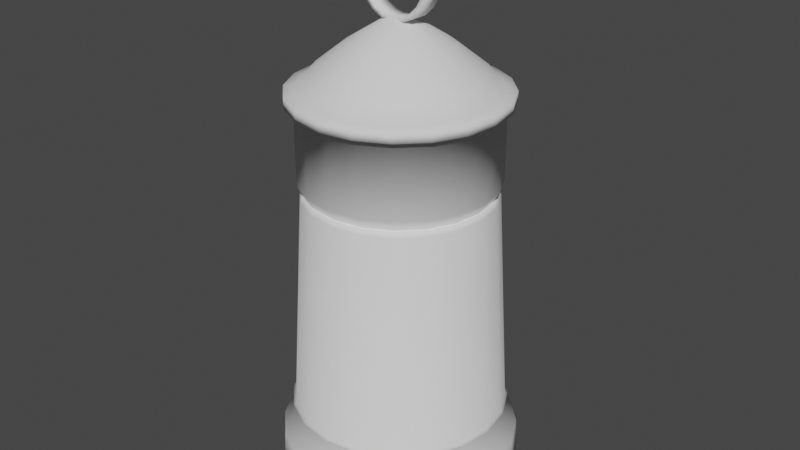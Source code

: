 # Source: Lantern.blend  (saved by Blender 3.2.14; exported with 4.5.12 LTS)
import bpy
from mathutils import Matrix  # noqa: F401  (used for matrix-valued properties, if any)

bpy.ops.wm.read_factory_settings(use_empty=True)
scene = bpy.context.scene
scene.name = 'Scene'

# ---- collections
col_collection = bpy.data.collections.new('Collection'); scene.collection.children.link(col_collection)

# ---- world
world_world = bpy.data.worlds.new('World'); scene.world = world_world
world_world.use_nodes = True; world_world.node_tree.nodes.clear()
_N = world_world.node_tree.nodes; _L = world_world.node_tree.links
n0 = _N.new('ShaderNodeOutputWorld'); n0.name = 'World Output'; n0.location = (300, 300)
n1 = _N.new('ShaderNodeBackground'); n1.name = 'Background'; n1.location = (10, 300)
n1.inputs[0].default_value = (0.05088, 0.05088, 0.05088, 1.0)
_L.new(n1.outputs[0], n0.inputs[0])
n0.is_active_output = True
world_world.color = (0.05088, 0.05088, 0.05088)
world_world.use_sun_shadow = False
world_world.sun_shadow_jitter_overblur = 0.0

# ---- meshes
me_cylinder = bpy.data.meshes.new('Cylinder')
me_cylinder.from_pydata([(0.0, 1.0, -0.25), (-2.4e-10, 0.8727, 0.4258), (0.309, 0.9511, -0.25), (0.2697, 0.83, 0.4258), (0.5878, 0.809, -0.25), (0.513, 0.706, 0.4258), (0.809, 0.5878, -0.25), (0.706, 0.513, 0.4258), (0.9511, 0.309, -0.25), (0.83, 0.2697, 0.4258), (1.0, -4.371e-08, -0.25), (0.8727, -4.235e-08, 0.4258), (0.9511, -0.309, -0.25), (0.83, -0.2697, 0.4258), (0.809, -0.5878, -0.25), (0.706, -0.513, 0.4258), (0.5878, -0.809, -0.25), (0.513, -0.706, 0.4258), (0.309, -0.9511, -0.25), (0.2697, -0.83, 0.4258), (-8.742e-08, -1.0, -0.25), (-7.653e-08, -0.8727, 0.4258), (-0.309, -0.9511, -0.25), (-0.2697, -0.83, 0.4258), (-0.5878, -0.809, -0.25), (-0.513, -0.706, 0.4258), (-0.809, -0.5878, -0.25), (-0.706, -0.513, 0.4258), (-0.9511, -0.309, -0.25), (-0.83, -0.2697, 0.4258), (-1.0, 1.192e-08, -0.25), (-0.8727, 6.203e-09, 0.4258), (-0.9511, 0.309, -0.25), (-0.83, 0.2697, 0.4258), (-0.809, 0.5878, -0.25), (-0.706, 0.513, 0.4258), (-0.5878, 0.809, -0.25), (-0.513, 0.706, 0.4258), (-0.309, 0.9511, -0.25), (-0.2697, 0.83, 0.4258), (-1.062e-09, 0.9828, 0.175), (0.3037, 0.9347, 0.175), (0.5777, 0.7951, 0.175), (0.7951, 0.5777, 0.175), (0.9347, 0.3037, 0.175), (0.9828, -4.38e-08, 0.175), (0.9347, -0.3037, 0.175), (0.7951, -0.5777, 0.175), (0.5777, -0.7951, 0.175), (0.3037, -0.9347, 0.175), (-8.698e-08, -0.9828, 0.175), (-0.3037, -0.9347, 0.175), (-0.5777, -0.7951, 0.175), (-0.7951, -0.5777, 0.175), (-0.9347, -0.3037, 0.175), (-0.9828, 1.088e-08, 0.175), (-0.9347, 0.3037, 0.175), (-0.7951, 0.5777, 0.175), (-0.5777, 0.7951, 0.175), (-0.3037, 0.9347, 0.175), (0.2273, 0.6995, 2.322), (1.737e-08, 0.7355, 2.322), (0.4323, 0.5951, 2.322), (0.5951, 0.4323, 2.322), (0.6995, 0.2273, 2.322), (0.7355, -3.71e-08, 2.322), (0.6995, -0.2273, 2.322), (0.5951, -0.4323, 2.322), (0.4323, -0.5951, 2.322), (0.2273, -0.6995, 2.322), (-4.693e-08, -0.7355, 2.322), (-0.2273, -0.6995, 2.322), (-0.4323, -0.5951, 2.322), (-0.5951, -0.4323, 2.322), (-0.6995, -0.2273, 2.322), (-0.7355, 3.823e-09, 2.322), (-0.6995, 0.2273, 2.322), (-0.5951, 0.4323, 2.322), (-0.4323, 0.5951, 2.322), (-0.2273, 0.6995, 2.322), (0.2443, 0.752, 2.413), (1.839e-08, 0.7907, 2.413), (0.4648, 0.6397, 2.413), (0.6397, 0.4648, 2.413), (0.752, 0.2443, 2.413), (0.7907, -4.033e-08, 2.413), (0.752, -0.2443, 2.413), (0.6397, -0.4648, 2.413), (0.4648, -0.6397, 2.413), (0.2443, -0.752, 2.413), (-5.073e-08, -0.7907, 2.413), (-0.2443, -0.752, 2.413), (-0.4648, -0.6397, 2.413), (-0.6397, -0.4648, 2.413), (-0.752, -0.2443, 2.413), (-0.7907, 3.662e-09, 2.413), (-0.752, 0.2443, 2.413), (-0.6397, 0.4648, 2.413), (-0.4648, 0.6397, 2.413), (-0.2443, 0.752, 2.413), (0.2443, 0.752, 3.034), (6.632e-08, 0.7907, 3.034), (0.4648, 0.6397, 3.034), (0.6397, 0.4648, 3.034), (0.752, 0.2443, 3.034), (0.7907, -4.033e-08, 3.034), (0.752, -0.2443, 3.034), (0.6397, -0.4648, 3.034), (0.4648, -0.6397, 3.034), (0.2443, -0.752, 3.034), (-2.807e-09, -0.7907, 3.034), (-0.2443, -0.752, 3.034), (-0.4648, -0.6397, 3.034), (-0.6397, -0.4648, 3.034), (-0.752, -0.2443, 3.034), (-0.7907, 3.662e-09, 3.034), (-0.752, 0.2443, 3.034), (-0.6397, 0.4648, 3.034), (-0.4648, 0.6397, 3.034), (-0.2443, 0.752, 3.034), (0.2661, 0.8189, 3.034), (6.566e-08, 0.861, 3.034), (0.5061, 0.6966, 3.034), (0.6966, 0.5061, 3.034), (0.8189, 0.2661, 3.034), (0.861, -4.55e-08, 3.034), (0.8189, -0.2661, 3.034), (0.6966, -0.5061, 3.034), (0.5061, -0.6966, 3.034), (0.2661, -0.8189, 3.034), (-9.613e-09, -0.861, 3.034), (-0.2661, -0.8189, 3.034), (-0.5061, -0.6966, 3.034), (-0.6966, -0.5061, 3.034), (-0.8189, -0.2661, 3.034), (-0.861, 2.398e-09, 3.034), (-0.8189, 0.2661, 3.034), (-0.6966, 0.5061, 3.034), (-0.5061, 0.6966, 3.034), (-0.2661, 0.8189, 3.034), (0.2428, 0.7473, 3.118), (3.509e-08, 0.7858, 3.118), (0.4619, 0.6357, 3.118), (0.6357, 0.4619, 3.118), (0.7473, 0.2428, 3.118), (0.7858, -3.642e-08, 3.118), (0.7473, -0.2428, 3.118), (0.6357, -0.4619, 3.118), (0.4619, -0.6357, 3.118), (0.2428, -0.7473, 3.118), (-4.699e-08, -0.7858, 3.118), (-0.2428, -0.7473, 3.118), (-0.4619, -0.6357, 3.118), (-0.6357, -0.4619, 3.118), (-0.7473, -0.2428, 3.118), (-0.7858, 1.263e-09, 3.118), (-0.7473, 0.2428, 3.118), (-0.6357, 0.4619, 3.118), (-0.4619, 0.6357, 3.118), (-0.2428, 0.7473, 3.118), (0.2661, 0.8189, 3.118), (3.509e-08, 0.861, 3.118), (0.5061, 0.6966, 3.118), (0.6966, 0.5061, 3.118), (0.8189, 0.2661, 3.118), (0.861, -4.55e-08, 3.118), (0.8189, -0.2661, 3.118), (0.6966, -0.5061, 3.118), (0.5061, -0.6966, 3.118), (0.2661, -0.8189, 3.118), (-4.018e-08, -0.861, 3.118), (-0.2661, -0.8189, 3.118), (-0.5061, -0.6966, 3.118), (-0.6966, -0.5061, 3.118), (-0.8189, -0.2661, 3.118), (-0.861, 2.398e-09, 3.118), (-0.8189, 0.2661, 3.118), (-0.6966, 0.5061, 3.118), (-0.5061, 0.6966, 3.118), (-0.2661, 0.8189, 3.118), (0.0264, 0.08124, 3.661), (-1.963e-07, 0.08542, 3.661), (0.05021, 0.06911, 3.661), (0.06911, 0.05021, 3.661), (0.08124, 0.0264, 3.661), (0.08542, -1.724e-08, 3.661), (0.08124, -0.0264, 3.661), (0.06911, -0.05021, 3.661), (0.05021, -0.06911, 3.661), (0.0264, -0.08124, 3.661), (-2.052e-07, -0.08542, 3.661), (-0.0264, -0.08124, 3.661), (-0.05021, -0.06911, 3.661), (-0.06911, -0.05021, 3.661), (-0.08124, -0.0264, 3.661), (-0.08542, -1.314e-08, 3.661), (-0.08124, 0.0264, 3.661), (-0.06911, 0.05021, 3.661), (-0.05021, 0.06911, 3.661), (-0.0264, 0.08124, 3.661), (0.0264, 0.08124, 3.661), (-1.963e-07, 0.08542, 3.661), (0.05021, 0.06911, 3.661), (0.06911, 0.05021, 3.661), (0.08124, 0.0264, 3.661), (0.08542, -1.724e-08, 3.661), (0.08124, -0.0264, 3.661), (0.06911, -0.05021, 3.661), (0.05021, -0.06911, 3.661), (0.0264, -0.08124, 3.661), (-2.052e-07, -0.08542, 3.661), (-0.0264, -0.08124, 3.661), (-0.05021, -0.06911, 3.661), (-0.06911, -0.05021, 3.661), (-0.08124, -0.0264, 3.661), (-0.08542, -1.314e-08, 3.661), (-0.08124, 0.0264, 3.661), (-0.06911, 0.05021, 3.661), (-0.05021, 0.06911, 3.661), (-0.0264, 0.08124, 3.661), (0.2079, 0.6397, 3.245), (-1.627e-08, 0.6727, 3.245), (0.3954, 0.5442, 3.245), (0.5442, 0.3954, 3.245), (0.6397, 0.2079, 3.245), (0.6727, -3.357e-08, 3.245), (0.6397, -0.2079, 3.245), (0.5442, -0.3954, 3.245), (0.3954, -0.5442, 3.245), (0.2079, -0.6397, 3.245), (-8.654e-08, -0.6727, 3.245), (-0.2079, -0.6397, 3.245), (-0.3954, -0.5442, 3.245), (-0.5442, -0.3954, 3.245), (-0.6397, -0.2079, 3.245), (-0.6727, -1.306e-09, 3.245), (-0.6397, 0.2079, 3.245), (-0.5442, 0.3954, 3.245), (-0.3954, 0.5442, 3.245), (-0.2079, 0.6397, 3.245), (0.1272, 0.3916, 3.453), (-1.047e-07, 0.4118, 3.453), (0.242, 0.3331, 3.453), (0.3331, 0.242, 3.453), (0.3916, 0.1272, 3.453), (0.4118, -2.708e-08, 3.453), (0.3916, -0.1272, 3.453), (0.3331, -0.242, 3.453), (0.242, -0.3331, 3.453), (0.1272, -0.3916, 3.453), (-1.477e-07, -0.4118, 3.453), (-0.1272, -0.3916, 3.453), (-0.242, -0.3331, 3.453), (-0.3331, -0.242, 3.453), (-0.3916, -0.1272, 3.453), (-0.4118, -7.334e-09, 3.453), (-0.3916, 0.1272, 3.453), (-0.3331, 0.242, 3.453), (-0.242, 0.3331, 3.453), (-0.1272, 0.3916, 3.453), (0.2273, 0.6995, 2.322), (1.737e-08, 0.7355, 2.322), (0.4323, 0.5951, 2.322), (0.5951, 0.4323, 2.322), (0.6995, 0.2273, 2.322), (0.7355, -3.71e-08, 2.322), (0.6995, -0.2273, 2.322), (0.5951, -0.4323, 2.322), (0.4323, -0.5951, 2.322), (0.2273, -0.6995, 2.322), (-4.693e-08, -0.7355, 2.322), (-0.2273, -0.6995, 2.322), (-0.4323, -0.5951, 2.322), (-0.5951, -0.4323, 2.322), (-0.6995, -0.2273, 2.322), (-0.7355, 3.823e-09, 2.322), (-0.6995, 0.2273, 2.322), (-0.5951, 0.4323, 2.322), (-0.4323, 0.5951, 2.322), (-0.2273, 0.6995, 2.322), (0.2273, 0.6995, 2.243), (2.843e-09, 0.7355, 2.243), (0.4323, 0.5951, 2.243), (0.5951, 0.4323, 2.243), (0.6995, 0.2273, 2.243), (0.7355, -3.71e-08, 2.243), (0.6995, -0.2273, 2.243), (0.5951, -0.4323, 2.243), (0.4323, -0.5951, 2.243), (0.2273, -0.6995, 2.243), (-6.146e-08, -0.7355, 2.243), (-0.2273, -0.6995, 2.243), (-0.4323, -0.5951, 2.243), (-0.5951, -0.4323, 2.243), (-0.6995, -0.2273, 2.243), (-0.7355, 3.823e-09, 2.243), (-0.6995, 0.2273, 2.243), (-0.5951, 0.4323, 2.243), (-0.4323, 0.5951, 2.243), (-0.2273, 0.6995, 2.243), (-0.7579, 4.03e-09, 2.283), (-0.7208, -0.2342, 2.283), (0.4455, -0.6132, 2.283), (0.6132, -0.4455, 2.283), (0.2342, 0.7208, 2.283), (1.032e-08, 0.7579, 2.283), (-0.7208, 0.2342, 2.283), (0.2342, -0.7208, 2.283), (0.4455, 0.6132, 2.283), (-0.6132, 0.4455, 2.283), (-5.594e-08, -0.7579, 2.283), (0.6132, 0.4455, 2.283), (-0.4455, 0.6132, 2.283), (-0.2342, -0.7208, 2.283), (0.7208, 0.2342, 2.283), (-0.2342, 0.7208, 2.283), (-0.4455, -0.6132, 2.283), (0.7579, -3.814e-08, 2.283), (-0.6132, -0.4455, 2.283), (0.7208, -0.2342, 2.283), (0.2697, 0.83, 0.4643), (2.474e-10, 0.8727, 0.4643), (0.513, 0.706, 0.4643), (0.706, 0.513, 0.4643), (0.83, 0.2697, 0.4643), (0.8727, -4.235e-08, 0.4643), (0.83, -0.2697, 0.4643), (0.706, -0.513, 0.4643), (0.513, -0.706, 0.4643), (0.2697, -0.83, 0.4643), (-7.605e-08, -0.8727, 0.4643), (-0.2697, -0.83, 0.4643), (-0.513, -0.706, 0.4643), (-0.706, -0.513, 0.4643), (-0.83, -0.2697, 0.4643), (-0.8727, 6.203e-09, 0.4643), (-0.83, 0.2697, 0.4643), (-0.706, 0.513, 0.4643), (-0.513, 0.706, 0.4643), (-0.2697, 0.83, 0.4643), (0.8871, -4.315e-08, 0.445), (0.8436, -0.2741, 0.445), (-7.725e-08, -0.8871, 0.445), (-0.2741, -0.8436, 0.445), (-0.8871, 6.207e-09, 0.445), (-0.8436, 0.2741, 0.445), (0.7176, 0.5214, 0.445), (0.8436, 0.2741, 0.445), (0.5214, -0.7176, 0.445), (0.2741, -0.8436, 0.445), (-0.7176, -0.5214, 0.445), (-0.8436, -0.2741, 0.445), (-0.5214, 0.7176, 0.445), (-0.2741, 0.8436, 0.445), (0.2741, 0.8436, 0.445), (0.5214, 0.7176, 0.445), (0.7176, -0.5214, 0.445), (-0.5214, -0.7176, 0.445), (-0.7176, 0.5214, 0.445), (2.977e-10, 0.8871, 0.445)], [], [(40, 1, 3, 41), (41, 3, 5, 42), (42, 5, 7, 43), (43, 7, 9, 44), (44, 9, 11, 45), (45, 11, 13, 46), (46, 13, 15, 47), (47, 15, 17, 48), (48, 17, 19, 49), (49, 19, 21, 50), (50, 21, 23, 51), (51, 23, 25, 52), (52, 25, 27, 53), (53, 27, 29, 54), (54, 29, 31, 55), (55, 31, 33, 56), (56, 33, 35, 57), (57, 35, 37, 58), (58, 37, 39, 59), (59, 39, 1, 40), (0, 2, 4, 6, 8, 10, 12, 14, 16, 18, 20, 22, 24, 26, 28, 30, 32, 34, 36, 38), (38, 59, 40, 0), (36, 58, 59, 38), (34, 57, 58, 36), (32, 56, 57, 34), (30, 55, 56, 32), (28, 54, 55, 30), (26, 53, 54, 28), (24, 52, 53, 26), (22, 51, 52, 24), (20, 50, 51, 22), (18, 49, 50, 20), (16, 48, 49, 18), (14, 47, 48, 16), (12, 46, 47, 14), (10, 45, 46, 12), (8, 44, 45, 10), (6, 43, 44, 8), (4, 42, 43, 6), (2, 41, 42, 4), (0, 40, 41, 2), (63, 62, 82, 83), (95, 94, 114, 115), (78, 77, 97, 98), (71, 70, 90, 91), (64, 63, 83, 84), (79, 78, 98, 99), (72, 71, 91, 92), (65, 64, 84, 85), (61, 79, 99, 81), (73, 72, 92, 93), (66, 65, 85, 86), (74, 73, 93, 94), (67, 66, 86, 87), (75, 74, 94, 95), (68, 67, 87, 88), (60, 61, 81, 80), (76, 75, 95, 96), (69, 68, 88, 89), (62, 60, 80, 82), (77, 76, 96, 97), (70, 69, 89, 90), (104, 103, 123, 124), (88, 87, 107, 108), (80, 81, 101, 100), (96, 95, 115, 116), (89, 88, 108, 109), (82, 80, 100, 102), (97, 96, 116, 117), (90, 89, 109, 110), (83, 82, 102, 103), (98, 97, 117, 118), (91, 90, 110, 111), (84, 83, 103, 104), (99, 98, 118, 119), (92, 91, 111, 112), (85, 84, 104, 105), (81, 99, 119, 101), (93, 92, 112, 113), (86, 85, 105, 106), (94, 93, 113, 114), (87, 86, 106, 107), (120, 121, 161, 160), (119, 118, 138, 139), (112, 111, 131, 132), (105, 104, 124, 125), (101, 119, 139, 121), (113, 112, 132, 133), (106, 105, 125, 126), (114, 113, 133, 134), (107, 106, 126, 127), (115, 114, 134, 135), (108, 107, 127, 128), (100, 101, 121, 120), (116, 115, 135, 136), (109, 108, 128, 129), (102, 100, 120, 122), (117, 116, 136, 137), (110, 109, 129, 130), (103, 102, 122, 123), (118, 117, 137, 138), (111, 110, 130, 131), (209, 208, 188, 189), (136, 135, 175, 176), (129, 128, 168, 169), (122, 120, 160, 162), (137, 136, 176, 177), (130, 129, 169, 170), (123, 122, 162, 163), (138, 137, 177, 178), (131, 130, 170, 171), (124, 123, 163, 164), (139, 138, 178, 179), (132, 131, 171, 172), (125, 124, 164, 165), (121, 139, 179, 161), (133, 132, 172, 173), (126, 125, 165, 166), (134, 133, 173, 174), (127, 126, 166, 167), (135, 134, 174, 175), (128, 127, 167, 168), (141, 140, 160, 161), (140, 142, 162, 160), (142, 143, 163, 162), (143, 144, 164, 163), (144, 145, 165, 164), (145, 146, 166, 165), (146, 147, 167, 166), (147, 148, 168, 167), (148, 149, 169, 168), (149, 150, 170, 169), (150, 151, 171, 170), (151, 152, 172, 171), (152, 153, 173, 172), (153, 154, 174, 173), (154, 155, 175, 174), (155, 156, 176, 175), (156, 157, 177, 176), (157, 158, 178, 177), (158, 159, 179, 178), (159, 141, 161, 179), (180, 181, 199, 198, 197, 196, 195, 194, 193, 192, 191, 190, 189, 188, 187, 186, 185, 184, 183, 182), (202, 200, 180, 182), (217, 216, 196, 197), (210, 209, 189, 190), (203, 202, 182, 183), (218, 217, 197, 198), (211, 210, 190, 191), (204, 203, 183, 184), (219, 218, 198, 199), (212, 211, 191, 192), (205, 204, 184, 185), (201, 219, 199, 181), (213, 212, 192, 193), (206, 205, 185, 186), (214, 213, 193, 194), (207, 206, 186, 187), (215, 214, 194, 195), (208, 207, 187, 188), (200, 201, 181, 180), (216, 215, 195, 196), (240, 241, 201, 200), (241, 259, 219, 201), (242, 240, 200, 202), (243, 242, 202, 203), (244, 243, 203, 204), (245, 244, 204, 205), (246, 245, 205, 206), (247, 246, 206, 207), (248, 247, 207, 208), (249, 248, 208, 209), (250, 249, 209, 210), (251, 250, 210, 211), (252, 251, 211, 212), (253, 252, 212, 213), (254, 253, 213, 214), (255, 254, 214, 215), (256, 255, 215, 216), (257, 256, 216, 217), (258, 257, 217, 218), (259, 258, 218, 219), (159, 158, 238, 239), (158, 157, 237, 238), (157, 156, 236, 237), (156, 155, 235, 236), (155, 154, 234, 235), (154, 153, 233, 234), (153, 152, 232, 233), (152, 151, 231, 232), (151, 150, 230, 231), (150, 149, 229, 230), (149, 148, 228, 229), (148, 147, 227, 228), (147, 146, 226, 227), (146, 145, 225, 226), (145, 144, 224, 225), (144, 143, 223, 224), (143, 142, 222, 223), (142, 140, 220, 222), (141, 159, 239, 221), (140, 141, 221, 220), (239, 238, 258, 259), (238, 237, 257, 258), (237, 236, 256, 257), (236, 235, 255, 256), (235, 234, 254, 255), (234, 233, 253, 254), (233, 232, 252, 253), (232, 231, 251, 252), (231, 230, 250, 251), (230, 229, 249, 250), (229, 228, 248, 249), (228, 227, 247, 248), (227, 226, 246, 247), (226, 225, 245, 246), (225, 224, 244, 245), (224, 223, 243, 244), (223, 222, 242, 243), (222, 220, 240, 242), (221, 239, 259, 241), (220, 221, 241, 240), (341, 340, 325, 326), (69, 70, 270, 269), (301, 300, 295, 294), (62, 63, 263, 262), (77, 78, 278, 277), (70, 71, 271, 270), (63, 64, 264, 263), (78, 79, 279, 278), (71, 72, 272, 271), (64, 65, 265, 264), (79, 61, 261, 279), (72, 73, 273, 272), (65, 66, 266, 265), (73, 74, 274, 273), (66, 67, 267, 266), (74, 75, 275, 274), (67, 68, 268, 267), (61, 60, 260, 261), (75, 76, 276, 275), (68, 69, 269, 268), (60, 62, 262, 260), (76, 77, 277, 276), (280, 282, 283, 284, 285, 286, 287, 288, 289, 290, 291, 292, 293, 294, 295, 296, 297, 298, 299, 281), (303, 302, 288, 287), (305, 304, 280, 281), (300, 306, 296, 295), (302, 307, 289, 288), (304, 308, 282, 280), (306, 309, 297, 296), (307, 310, 290, 289), (308, 311, 283, 282), (309, 312, 298, 297), (310, 313, 291, 290), (311, 314, 284, 283), (312, 315, 299, 298), (313, 316, 292, 291), (314, 317, 285, 284), (315, 305, 281, 299), (316, 318, 293, 292), (317, 319, 286, 285), (318, 301, 294, 293), (319, 303, 287, 286), (266, 267, 303, 319), (273, 274, 301, 318), (265, 266, 319, 317), (272, 273, 318, 316), (279, 261, 305, 315), (264, 265, 317, 314), (271, 272, 316, 313), (278, 279, 315, 312), (263, 264, 314, 311), (270, 271, 313, 310), (277, 278, 312, 309), (262, 263, 311, 308), (269, 270, 310, 307), (276, 277, 309, 306), (260, 262, 308, 304), (268, 269, 307, 302), (275, 276, 306, 300), (261, 260, 304, 305), (267, 268, 302, 303), (274, 275, 300, 301), (320, 321, 339, 338, 337, 336, 335, 334, 333, 332, 331, 330, 329, 328, 327, 326, 325, 324, 323, 322), (343, 342, 330, 331), (345, 344, 335, 336), (347, 346, 323, 324), (349, 348, 328, 329), (351, 350, 333, 334), (353, 352, 338, 339), (355, 354, 320, 322), (356, 341, 326, 327), (357, 343, 331, 332), (358, 345, 336, 337), (340, 347, 324, 325), (342, 349, 329, 330), (344, 351, 334, 335), (359, 353, 339, 321), (346, 355, 322, 323), (348, 356, 327, 328), (354, 359, 321, 320), (350, 357, 332, 333), (352, 358, 337, 338), (37, 35, 358, 352), (27, 25, 357, 350), (3, 1, 359, 354), (17, 15, 356, 348), (7, 5, 355, 346), (1, 39, 353, 359), (31, 29, 351, 344), (21, 19, 349, 342), (11, 9, 347, 340), (35, 33, 345, 358), (25, 23, 343, 357), (15, 13, 341, 356), (5, 3, 354, 355), (39, 37, 352, 353), (29, 27, 350, 351), (19, 17, 348, 349), (9, 7, 346, 347), (33, 31, 344, 345), (23, 21, 342, 343), (13, 11, 340, 341)])
me_cylinder.polygons.foreach_set('use_smooth', [1, 1, 1, 1, 1, 1, 1, 1, 1, 1, 1, 1, 1, 1, 1, 1, 1, 1, 1, 1, 0, 1, 1, 1, 1, 1, 1, 1, 1, 1, 1, 1, 1, 1, 1, 1, 1, 1, 1, 1, 1, 1, 1, 1, 1, 1, 1, 1, 1, 1, 1, 1, 1, 1, 1, 1, 1, 1, 1, 1, 1, 1, 1, 1, 1, 1, 1, 1, 1, 1, 1, 1, 1, 1, 1, 1, 1, 1, 1, 1, 1, 1, 1, 1, 1, 1, 1, 1, 1, 1, 1, 1, 1, 1, 1, 1, 1, 1, 1, 1, 1, 1, 1, 1, 1, 1, 1, 1, 1, 1, 1, 1, 1, 1, 1, 1, 1, 1, 1, 1, 1, 1, 1, 1, 1, 1, 1, 1, 1, 1, 1, 1, 1, 1, 1, 1, 1, 1, 1, 1, 1, 1, 1, 1, 1, 1, 1, 1, 1, 1, 1, 1, 1, 1, 1, 1, 1, 1, 1, 1, 1, 1, 1, 1, 1, 1, 1, 1, 1, 1, 1, 1, 1, 1, 1, 1, 1, 1, 1, 1, 1, 1, 1, 1, 1, 1, 1, 1, 1, 1, 1, 1, 1, 1, 1, 1, 1, 1, 1, 1, 1, 1, 1, 1, 1, 1, 1, 1, 1, 1, 1, 1, 1, 1, 1, 1, 1, 1, 1, 1, 1, 1, 1, 1, 1, 1, 1, 1, 1, 1, 1, 1, 1, 1, 1, 1, 1, 1, 1, 1, 1, 1, 1, 1, 1, 1, 1, 1, 1, 1, 1, 1, 1, 1, 1, 1, 1, 1, 1, 1, 1, 1, 1, 1, 1, 1, 1, 1, 1, 1, 1, 1, 1, 1, 1, 1, 1, 1, 1, 1, 1, 1, 1, 1, 1, 1, 1, 1, 1, 1, 1, 1, 1, 1, 1, 1, 1, 1, 1, 1, 1, 1, 1, 1, 1, 1, 1, 1, 1, 1, 1, 1, 1, 1, 1, 1, 1, 1, 1, 1, 1, 1, 1, 1])
_uv = me_cylinder.uv_layers.new(name='UVMap')
_uv.uv.foreach_set('vector', [1.0, 0.6009, 1.0, 1.0, 0.95, 1.0, 0.95, 0.6009, 0.95, 0.6009, 0.95, 1.0, 0.9, 1.0, 0.9, 0.6009, 0.9, 0.6009, 0.9, 1.0, 0.85, 1.0, 0.85, 0.6009, 0.85, 0.6009, 0.85, 1.0, 0.8, 1.0, 0.8, 0.6009, 0.8, 0.6009, 0.8, 1.0, 0.75, 1.0, 0.75, 0.6009, 0.75, 0.6009, 0.75, 1.0, 0.7, 1.0, 0.7, 0.6009, 0.7, 0.6009, 0.7, 1.0, 0.65, 1.0, 0.65, 0.6009, 0.65, 0.6009, 0.65, 1.0, 0.6, 1.0, 0.6, 0.6009, 0.6, 0.6009, 0.6, 1.0, 0.55, 1.0, 0.55, 0.6009, 0.55, 0.6009, 0.55, 1.0, 0.5, 1.0, 0.5, 0.6009, 0.5, 0.6009, 0.5, 1.0, 0.45, 1.0, 0.45, 0.6009, 0.45, 0.6009, 0.45, 1.0, 0.4, 1.0, 0.4, 0.6009, 0.4, 0.6009, 0.4, 1.0, 0.35, 1.0, 0.35, 0.6009, 0.35, 0.6009, 0.35, 1.0, 0.3, 1.0, 0.3, 0.6009, 0.3, 0.6009, 0.3, 1.0, 0.25, 1.0, 0.25, 0.6009, 0.25, 0.6009, 0.25, 1.0, 0.2, 1.0, 0.2, 0.6009, 0.2, 0.6009, 0.2, 1.0, 0.15, 1.0, 0.15, 0.6009, 0.15, 0.6009, 0.15, 1.0, 0.1, 1.0, 0.1, 0.6009, 0.1, 0.6009, 0.1, 1.0, 0.05, 1.0, 0.05, 0.6009, 0.05, 0.6009, 0.05, 1.0, -1.565e-07, 1.0, -1.565e-07, 0.6009, 0.75, 0.49, 0.8242, 0.4783, 0.8911, 0.4442, 0.9442, 0.3911, 0.9783, 0.3242, 0.99, 0.25, 0.9783, 0.1758, 0.9442, 0.1089, 0.8911, 0.05584, 0.8242, 0.02175, 0.75, 0.01, 0.6758, 0.02175, 0.6089, 0.05584, 0.5558, 0.1089, 0.5217, 0.1758, 0.51, 0.25, 0.5217, 0.3242, 0.5558, 0.3911, 0.6089, 0.4442, 0.6758, 0.4783, 0.05, 0.5, 0.05, 0.6009, -1.565e-07, 0.6009, -1.565e-07, 0.5, 0.1, 0.5, 0.1, 0.6009, 0.05, 0.6009, 0.05, 0.5, 0.15, 0.5, 0.15, 0.6009, 0.1, 0.6009, 0.1, 0.5, 0.2, 0.5, 0.2, 0.6009, 0.15, 0.6009, 0.15, 0.5, 0.25, 0.5, 0.25, 0.6009, 0.2, 0.6009, 0.2, 0.5, 0.3, 0.5, 0.3, 0.6009, 0.25, 0.6009, 0.25, 0.5, 0.35, 0.5, 0.35, 0.6009, 0.3, 0.6009, 0.3, 0.5, 0.4, 0.5, 0.4, 0.6009, 0.35, 0.6009, 0.35, 0.5, 0.45, 0.5, 0.45, 0.6009, 0.4, 0.6009, 0.4, 0.5, 0.5, 0.5, 0.5, 0.6009, 0.45, 0.6009, 0.45, 0.5, 0.55, 0.5, 0.55, 0.6009, 0.5, 0.6009, 0.5, 0.5, 0.6, 0.5, 0.6, 0.6009, 0.55, 0.6009, 0.55, 0.5, 0.65, 0.5, 0.65, 0.6009, 0.6, 0.6009, 0.6, 0.5, 0.7, 0.5, 0.7, 0.6009, 0.65, 0.6009, 0.65, 0.5, 0.75, 0.5, 0.75, 0.6009, 0.7, 0.6009, 0.7, 0.5, 0.8, 0.5, 0.8, 0.6009, 0.75, 0.6009, 0.75, 0.5, 0.85, 0.5, 0.85, 0.6009, 0.8, 0.6009, 0.8, 0.5, 0.9, 0.5, 0.9, 0.6009, 0.85, 0.6009, 0.85, 0.5, 0.95, 0.5, 0.95, 0.6009, 0.9, 0.6009, 0.9, 0.5, 1.0, 0.5, 1.0, 0.6009, 0.95, 0.6009, 0.95, 0.5, 0.85, 1.0, 0.9, 1.0, 0.9, 1.0, 0.85, 1.0, 0.25, 1.0, 0.3, 1.0, 0.3, 1.0, 0.25, 1.0, 0.1, 1.0, 0.15, 1.0, 0.15, 1.0, 0.1, 1.0, 0.45, 1.0, 0.5, 1.0, 0.5, 1.0, 0.45, 1.0, 0.8, 1.0, 0.85, 1.0, 0.85, 1.0, 0.8, 1.0, 0.05, 1.0, 0.1, 1.0, 0.1, 1.0, 0.05, 1.0, 0.4, 1.0, 0.45, 1.0, 0.45, 1.0, 0.4, 1.0, 0.75, 1.0, 0.8, 1.0, 0.8, 1.0, 0.75, 1.0, -1.565e-07, 1.0, 0.05, 1.0, 0.05, 1.0, -1.565e-07, 1.0, 0.35, 1.0, 0.4, 1.0, 0.4, 1.0, 0.35, 1.0, 0.7, 1.0, 0.75, 1.0, 0.75, 1.0, 0.7, 1.0, 0.3, 1.0, 0.35, 1.0, 0.35, 1.0, 0.3, 1.0, 0.65, 1.0, 0.7, 1.0, 0.7, 1.0, 0.65, 1.0, 0.25, 1.0, 0.3, 1.0, 0.3, 1.0, 0.25, 1.0, 0.6, 1.0, 0.65, 1.0, 0.65, 1.0, 0.6, 1.0, 0.95, 1.0, 1.0, 1.0, 1.0, 1.0, 0.95, 1.0, 0.2, 1.0, 0.25, 1.0, 0.25, 1.0, 0.2, 1.0, 0.55, 1.0, 0.6, 1.0, 0.6, 1.0, 0.55, 1.0, 0.9, 1.0, 0.95, 1.0, 0.95, 1.0, 0.9, 1.0, 0.15, 1.0, 0.2, 1.0, 0.2, 1.0, 0.15, 1.0, 0.5, 1.0, 0.55, 1.0, 0.55, 1.0, 0.5, 1.0, 0.8, 1.0, 0.85, 1.0, 0.85, 1.0, 0.8, 1.0, 0.6, 1.0, 0.65, 1.0, 0.65, 1.0, 0.6, 1.0, 0.95, 1.0, 1.0, 1.0, 1.0, 1.0, 0.95, 1.0, 0.2, 1.0, 0.25, 1.0, 0.25, 1.0, 0.2, 1.0, 0.55, 1.0, 0.6, 1.0, 0.6, 1.0, 0.55, 1.0, 0.9, 1.0, 0.95, 1.0, 0.95, 1.0, 0.9, 1.0, 0.15, 1.0, 0.2, 1.0, 0.2, 1.0, 0.15, 1.0, 0.5, 1.0, 0.55, 1.0, 0.55, 1.0, 0.5, 1.0, 0.85, 1.0, 0.9, 1.0, 0.9, 1.0, 0.85, 1.0, 0.1, 1.0, 0.15, 1.0, 0.15, 1.0, 0.1, 1.0, 0.45, 1.0, 0.5, 1.0, 0.5, 1.0, 0.45, 1.0, 0.8, 1.0, 0.85, 1.0, 0.85, 1.0, 0.8, 1.0, 0.05, 1.0, 0.1, 1.0, 0.1, 1.0, 0.05, 1.0, 0.4, 1.0, 0.45, 1.0, 0.45, 1.0, 0.4, 1.0, 0.75, 1.0, 0.8, 1.0, 0.8, 1.0, 0.75, 1.0, -1.565e-07, 1.0, 0.05, 1.0, 0.05, 1.0, -1.565e-07, 1.0, 0.35, 1.0, 0.4, 1.0, 0.4, 1.0, 0.35, 1.0, 0.7, 1.0, 0.75, 1.0, 0.75, 1.0, 0.7, 1.0, 0.3, 1.0, 0.35, 1.0, 0.35, 1.0, 0.3, 1.0, 0.65, 1.0, 0.7, 1.0, 0.7, 1.0, 0.65, 1.0, 0.95, 1.0, 1.0, 1.0, 1.0, 1.0, 0.95, 1.0, 0.05, 1.0, 0.1, 1.0, 0.1, 1.0, 0.05, 1.0, 0.4, 1.0, 0.45, 1.0, 0.45, 1.0, 0.4, 1.0, 0.75, 1.0, 0.8, 1.0, 0.8, 1.0, 0.75, 1.0, -1.565e-07, 1.0, 0.05, 1.0, 0.05, 1.0, -1.565e-07, 1.0, 0.35, 1.0, 0.4, 1.0, 0.4, 1.0, 0.35, 1.0, 0.7, 1.0, 0.75, 1.0, 0.75, 1.0, 0.7, 1.0, 0.3, 1.0, 0.35, 1.0, 0.35, 1.0, 0.3, 1.0, 0.65, 1.0, 0.7, 1.0, 0.7, 1.0, 0.65, 1.0, 0.25, 1.0, 0.3, 1.0, 0.3, 1.0, 0.25, 1.0, 0.6, 1.0, 0.65, 1.0, 0.65, 1.0, 0.6, 1.0, 0.95, 1.0, 1.0, 1.0, 1.0, 1.0, 0.95, 1.0, 0.2, 1.0, 0.25, 1.0, 0.25, 1.0, 0.2, 1.0, 0.55, 1.0, 0.6, 1.0, 0.6, 1.0, 0.55, 1.0, 0.9, 1.0, 0.95, 1.0, 0.95, 1.0, 0.9, 1.0, 0.15, 1.0, 0.2, 1.0, 0.2, 1.0, 0.15, 1.0, 0.5, 1.0, 0.55, 1.0, 0.55, 1.0, 0.5, 1.0, 0.85, 1.0, 0.9, 1.0, 0.9, 1.0, 0.85, 1.0, 0.1, 1.0, 0.15, 1.0, 0.15, 1.0, 0.1, 1.0, 0.45, 1.0, 0.5, 1.0, 0.5, 1.0, 0.45, 1.0, 0.3177, 0.04169, 0.3787, 0.0728, 0.3787, 0.0728, 0.3177, 0.04169, 0.2, 1.0, 0.25, 1.0, 0.25, 1.0, 0.2, 1.0, 0.55, 1.0, 0.6, 1.0, 0.6, 1.0, 0.55, 1.0, 0.9, 1.0, 0.95, 1.0, 0.95, 1.0, 0.9, 1.0, 0.15, 1.0, 0.2, 1.0, 0.2, 1.0, 0.15, 1.0, 0.5, 1.0, 0.55, 1.0, 0.55, 1.0, 0.5, 1.0, 0.85, 1.0, 0.9, 1.0, 0.9, 1.0, 0.85, 1.0, 0.1, 1.0, 0.15, 1.0, 0.15, 1.0, 0.1, 1.0, 0.45, 1.0, 0.5, 1.0, 0.5, 1.0, 0.45, 1.0, 0.8, 1.0, 0.85, 1.0, 0.85, 1.0, 0.8, 1.0, 0.05, 1.0, 0.1, 1.0, 0.1, 1.0, 0.05, 1.0, 0.4, 1.0, 0.45, 1.0, 0.45, 1.0, 0.4, 1.0, 0.75, 1.0, 0.8, 1.0, 0.8, 1.0, 0.75, 1.0, -1.565e-07, 1.0, 0.05, 1.0, 0.05, 1.0, -1.565e-07, 1.0, 0.35, 1.0, 0.4, 1.0, 0.4, 1.0, 0.35, 1.0, 0.7, 1.0, 0.75, 1.0, 0.75, 1.0, 0.7, 1.0, 0.3, 1.0, 0.35, 1.0, 0.35, 1.0, 0.3, 1.0, 0.65, 1.0, 0.7, 1.0, 0.7, 1.0, 0.65, 1.0, 0.25, 1.0, 0.3, 1.0, 0.3, 1.0, 0.25, 1.0, 0.6, 1.0, 0.65, 1.0, 0.65, 1.0, 0.6, 1.0, 0.25, 0.469, 0.3177, 0.4583, 0.3242, 0.4783, 0.25, 0.49, 0.3177, 0.4583, 0.3787, 0.4272, 0.3911, 0.4442, 0.3242, 0.4783, 0.3787, 0.4272, 0.4272, 0.3787, 0.4442, 0.3911, 0.3911, 0.4442, 0.4272, 0.3787, 0.4583, 0.3177, 0.4783, 0.3242, 0.4442, 0.3911, 0.4583, 0.3177, 0.469, 0.25, 0.49, 0.25, 0.4783, 0.3242, 0.469, 0.25, 0.4583, 0.1823, 0.4783, 0.1758, 0.49, 0.25, 0.4583, 0.1823, 0.4272, 0.1213, 0.4442, 0.1089, 0.4783, 0.1758, 0.4272, 0.1213, 0.3787, 0.0728, 0.3911, 0.05584, 0.4442, 0.1089, 0.3787, 0.0728, 0.3177, 0.04169, 0.3242, 0.02175, 0.3911, 0.05584, 0.3177, 0.04169, 0.25, 0.03097, 0.25, 0.01, 0.3242, 0.02175, 0.25, 0.03097, 0.1823, 0.04169, 0.1758, 0.02175, 0.25, 0.01, 0.1823, 0.04169, 0.1213, 0.0728, 0.1089, 0.05584, 0.1758, 0.02175, 0.1213, 0.0728, 0.0728, 0.1213, 0.05584, 0.1089, 0.1089, 0.05584, 0.0728, 0.1213, 0.04169, 0.1823, 0.02175, 0.1758, 0.05584, 0.1089, 0.04169, 0.1823, 0.03097, 0.25, 0.01, 0.25, 0.02175, 0.1758, 0.03097, 0.25, 0.04169, 0.3177, 0.02175, 0.3242, 0.01, 0.25, 0.04169, 0.3177, 0.0728, 0.3787, 0.05584, 0.3911, 0.02175, 0.3242, 0.0728, 0.3787, 0.1213, 0.4272, 0.1089, 0.4442, 0.05584, 0.3911, 0.1213, 0.4272, 0.1823, 0.4583, 0.1758, 0.4783, 0.1089, 0.4442, 0.1823, 0.4583, 0.25, 0.469, 0.25, 0.49, 0.1758, 0.4783, 0.3177, 0.4583, 0.25, 0.469, 0.1823, 0.4583, 0.1213, 0.4272, 0.0728, 0.3787, 0.04169, 0.3177, 0.03097, 0.25, 0.04169, 0.1823, 0.0728, 0.1213, 0.1213, 0.0728, 0.1823, 0.04169, 0.25, 0.03097, 0.3177, 0.04169, 0.3787, 0.0728, 0.4272, 0.1213, 0.4583, 0.1823, 0.469, 0.25, 0.4583, 0.3177, 0.4272, 0.3787, 0.3787, 0.4272, 0.3787, 0.4272, 0.3177, 0.4583, 0.3177, 0.4583, 0.3787, 0.4272, 0.0728, 0.3787, 0.04169, 0.3177, 0.04169, 0.3177, 0.0728, 0.3787, 0.25, 0.03097, 0.3177, 0.04169, 0.3177, 0.04169, 0.25, 0.03097, 0.4272, 0.3787, 0.3787, 0.4272, 0.3787, 0.4272, 0.4272, 0.3787, 0.1213, 0.4272, 0.0728, 0.3787, 0.0728, 0.3787, 0.1213, 0.4272, 0.1823, 0.04169, 0.25, 0.03097, 0.25, 0.03097, 0.1823, 0.04169, 0.4583, 0.3177, 0.4272, 0.3787, 0.4272, 0.3787, 0.4583, 0.3177, 0.1823, 0.4583, 0.1213, 0.4272, 0.1213, 0.4272, 0.1823, 0.4583, 0.1213, 0.0728, 0.1823, 0.04169, 0.1823, 0.04169, 0.1213, 0.0728, 0.469, 0.25, 0.4583, 0.3177, 0.4583, 0.3177, 0.469, 0.25, 0.25, 0.469, 0.1823, 0.4583, 0.1823, 0.4583, 0.25, 0.469, 0.0728, 0.1213, 0.1213, 0.0728, 0.1213, 0.0728, 0.0728, 0.1213, 0.4583, 0.1823, 0.469, 0.25, 0.469, 0.25, 0.4583, 0.1823, 0.04169, 0.1823, 0.0728, 0.1213, 0.0728, 0.1213, 0.04169, 0.1823, 0.4272, 0.1213, 0.4583, 0.1823, 0.4583, 0.1823, 0.4272, 0.1213, 0.03097, 0.25, 0.04169, 0.1823, 0.04169, 0.1823, 0.03097, 0.25, 0.3787, 0.0728, 0.4272, 0.1213, 0.4272, 0.1213, 0.3787, 0.0728, 0.3177, 0.4583, 0.25, 0.469, 0.25, 0.469, 0.3177, 0.4583, 0.04169, 0.3177, 0.03097, 0.25, 0.03097, 0.25, 0.04169, 0.3177, 0.3177, 0.4583, 0.25, 0.469, 0.25, 0.469, 0.3177, 0.4583, 0.25, 0.469, 0.1823, 0.4583, 0.1823, 0.4583, 0.25, 0.469, 0.3787, 0.4272, 0.3177, 0.4583, 0.3177, 0.4583, 0.3787, 0.4272, 0.4272, 0.3787, 0.3787, 0.4272, 0.3787, 0.4272, 0.4272, 0.3787, 0.4583, 0.3177, 0.4272, 0.3787, 0.4272, 0.3787, 0.4583, 0.3177, 0.469, 0.25, 0.4583, 0.3177, 0.4583, 0.3177, 0.469, 0.25, 0.4583, 0.1823, 0.469, 0.25, 0.469, 0.25, 0.4583, 0.1823, 0.4272, 0.1213, 0.4583, 0.1823, 0.4583, 0.1823, 0.4272, 0.1213, 0.3787, 0.0728, 0.4272, 0.1213, 0.4272, 0.1213, 0.3787, 0.0728, 0.3177, 0.04169, 0.3787, 0.0728, 0.3787, 0.0728, 0.3177, 0.04169, 0.25, 0.03097, 0.3177, 0.04169, 0.3177, 0.04169, 0.25, 0.03097, 0.1823, 0.04169, 0.25, 0.03097, 0.25, 0.03097, 0.1823, 0.04169, 0.1213, 0.0728, 0.1823, 0.04169, 0.1823, 0.04169, 0.1213, 0.0728, 0.0728, 0.1213, 0.1213, 0.0728, 0.1213, 0.0728, 0.0728, 0.1213, 0.04169, 0.1823, 0.0728, 0.1213, 0.0728, 0.1213, 0.04169, 0.1823, 0.03097, 0.25, 0.04169, 0.1823, 0.04169, 0.1823, 0.03097, 0.25, 0.04169, 0.3177, 0.03097, 0.25, 0.03097, 0.25, 0.04169, 0.3177, 0.0728, 0.3787, 0.04169, 0.3177, 0.04169, 0.3177, 0.0728, 0.3787, 0.1213, 0.4272, 0.0728, 0.3787, 0.0728, 0.3787, 0.1213, 0.4272, 0.1823, 0.4583, 0.1213, 0.4272, 0.1213, 0.4272, 0.1823, 0.4583, 0.1823, 0.4583, 0.1213, 0.4272, 0.1213, 0.4272, 0.1823, 0.4583, 0.1213, 0.4272, 0.0728, 0.3787, 0.0728, 0.3787, 0.1213, 0.4272, 0.0728, 0.3787, 0.04169, 0.3177, 0.04169, 0.3177, 0.0728, 0.3787, 0.04169, 0.3177, 0.03097, 0.25, 0.03097, 0.25, 0.04169, 0.3177, 0.03097, 0.25, 0.04169, 0.1823, 0.04169, 0.1823, 0.03097, 0.25, 0.04169, 0.1823, 0.0728, 0.1213, 0.0728, 0.1213, 0.04169, 0.1823, 0.0728, 0.1213, 0.1213, 0.0728, 0.1213, 0.0728, 0.0728, 0.1213, 0.1213, 0.0728, 0.1823, 0.04169, 0.1823, 0.04169, 0.1213, 0.0728, 0.1823, 0.04169, 0.25, 0.03097, 0.25, 0.03097, 0.1823, 0.04169, 0.25, 0.03097, 0.3177, 0.04169, 0.3177, 0.04169, 0.25, 0.03097, 0.3177, 0.04169, 0.3787, 0.0728, 0.3787, 0.0728, 0.3177, 0.04169, 0.3787, 0.0728, 0.4272, 0.1213, 0.4272, 0.1213, 0.3787, 0.0728, 0.4272, 0.1213, 0.4583, 0.1823, 0.4583, 0.1823, 0.4272, 0.1213, 0.4583, 0.1823, 0.469, 0.25, 0.469, 0.25, 0.4583, 0.1823, 0.469, 0.25, 0.4583, 0.3177, 0.4583, 0.3177, 0.469, 0.25, 0.4583, 0.3177, 0.4272, 0.3787, 0.4272, 0.3787, 0.4583, 0.3177, 0.4272, 0.3787, 0.3787, 0.4272, 0.3787, 0.4272, 0.4272, 0.3787, 0.3787, 0.4272, 0.3177, 0.4583, 0.3177, 0.4583, 0.3787, 0.4272, 0.25, 0.469, 0.1823, 0.4583, 0.1823, 0.4583, 0.25, 0.469, 0.3177, 0.4583, 0.25, 0.469, 0.25, 0.469, 0.3177, 0.4583, 0.1823, 0.4583, 0.1213, 0.4272, 0.1213, 0.4272, 0.1823, 0.4583, 0.1213, 0.4272, 0.0728, 0.3787, 0.0728, 0.3787, 0.1213, 0.4272, 0.0728, 0.3787, 0.04169, 0.3177, 0.04169, 0.3177, 0.0728, 0.3787, 0.04169, 0.3177, 0.03097, 0.25, 0.03097, 0.25, 0.04169, 0.3177, 0.03097, 0.25, 0.04169, 0.1823, 0.04169, 0.1823, 0.03097, 0.25, 0.04169, 0.1823, 0.0728, 0.1213, 0.0728, 0.1213, 0.04169, 0.1823, 0.0728, 0.1213, 0.1213, 0.0728, 0.1213, 0.0728, 0.0728, 0.1213, 0.1213, 0.0728, 0.1823, 0.04169, 0.1823, 0.04169, 0.1213, 0.0728, 0.1823, 0.04169, 0.25, 0.03097, 0.25, 0.03097, 0.1823, 0.04169, 0.25, 0.03097, 0.3177, 0.04169, 0.3177, 0.04169, 0.25, 0.03097, 0.3177, 0.04169, 0.3787, 0.0728, 0.3787, 0.0728, 0.3177, 0.04169, 0.3787, 0.0728, 0.4272, 0.1213, 0.4272, 0.1213, 0.3787, 0.0728, 0.4272, 0.1213, 0.4583, 0.1823, 0.4583, 0.1823, 0.4272, 0.1213, 0.4583, 0.1823, 0.469, 0.25, 0.469, 0.25, 0.4583, 0.1823, 0.469, 0.25, 0.4583, 0.3177, 0.4583, 0.3177, 0.469, 0.25, 0.4583, 0.3177, 0.4272, 0.3787, 0.4272, 0.3787, 0.4583, 0.3177, 0.4272, 0.3787, 0.3787, 0.4272, 0.3787, 0.4272, 0.4272, 0.3787, 0.3787, 0.4272, 0.3177, 0.4583, 0.3177, 0.4583, 0.3787, 0.4272, 0.25, 0.469, 0.1823, 0.4583, 0.1823, 0.4583, 0.25, 0.469, 0.3177, 0.4583, 0.25, 0.469, 0.25, 0.469, 0.3177, 0.4583, 0.7, 1.0, 0.75, 1.0, 0.75, 1.0, 0.7, 1.0, 0.55, 1.0, 0.5, 1.0, 0.5, 1.0, 0.55, 1.0, 0.3, 1.0, 0.25, 1.0, 0.25, 1.0, 0.3, 1.0, 0.9, 1.0, 0.85, 1.0, 0.85, 1.0, 0.9, 1.0, 0.15, 1.0, 0.1, 1.0, 0.1, 1.0, 0.15, 1.0, 0.5, 1.0, 0.45, 1.0, 0.45, 1.0, 0.5, 1.0, 0.85, 1.0, 0.8, 1.0, 0.8, 1.0, 0.85, 1.0, 0.1, 1.0, 0.05, 1.0, 0.05, 1.0, 0.1, 1.0, 0.45, 1.0, 0.4, 1.0, 0.4, 1.0, 0.45, 1.0, 0.8, 1.0, 0.75, 1.0, 0.75, 1.0, 0.8, 1.0, 0.05, 1.0, -1.565e-07, 1.0, -1.565e-07, 1.0, 0.05, 1.0, 0.4, 1.0, 0.35, 1.0, 0.35, 1.0, 0.4, 1.0, 0.75, 1.0, 0.7, 1.0, 0.7, 1.0, 0.75, 1.0, 0.35, 1.0, 0.3, 1.0, 0.3, 1.0, 0.35, 1.0, 0.7, 1.0, 0.65, 1.0, 0.65, 1.0, 0.7, 1.0, 0.3, 1.0, 0.25, 1.0, 0.25, 1.0, 0.3, 1.0, 0.65, 1.0, 0.6, 1.0, 0.6, 1.0, 0.65, 1.0, 1.0, 1.0, 0.95, 1.0, 0.95, 1.0, 1.0, 1.0, 0.25, 1.0, 0.2, 1.0, 0.2, 1.0, 0.25, 1.0, 0.6, 1.0, 0.55, 1.0, 0.55, 1.0, 0.6, 1.0, 0.95, 1.0, 0.9, 1.0, 0.9, 1.0, 0.95, 1.0, 0.2, 1.0, 0.15, 1.0, 0.15, 1.0, 0.2, 1.0, 0.95, 1.0, 0.9, 1.0, 0.85, 1.0, 0.8, 1.0, 0.75, 1.0, 0.7, 1.0, 0.65, 1.0, 0.6, 1.0, 0.55, 1.0, 0.5, 1.0, 0.45, 1.0, 0.4, 1.0, 0.35, 1.0, 0.3, 1.0, 0.25, 1.0, 0.2, 1.0, 0.15, 1.0, 0.1, 1.0, 0.05, 1.0, -1.565e-07, 1.0, 0.65, 1.0, 0.6, 1.0, 0.6, 1.0, 0.65, 1.0, 1.0, 1.0, 0.95, 1.0, 0.95, 1.0, 1.0, 1.0, 0.25, 1.0, 0.2, 1.0, 0.2, 1.0, 0.25, 1.0, 0.6, 1.0, 0.55, 1.0, 0.55, 1.0, 0.6, 1.0, 0.95, 1.0, 0.9, 1.0, 0.9, 1.0, 0.95, 1.0, 0.2, 1.0, 0.15, 1.0, 0.15, 1.0, 0.2, 1.0, 0.55, 1.0, 0.5, 1.0, 0.5, 1.0, 0.55, 1.0, 0.9, 1.0, 0.85, 1.0, 0.85, 1.0, 0.9, 1.0, 0.15, 1.0, 0.1, 1.0, 0.1, 1.0, 0.15, 1.0, 0.5, 1.0, 0.45, 1.0, 0.45, 1.0, 0.5, 1.0, 0.85, 1.0, 0.8, 1.0, 0.8, 1.0, 0.85, 1.0, 0.1, 1.0, 0.05, 1.0, 0.05, 1.0, 0.1, 1.0, 0.45, 1.0, 0.4, 1.0, 0.4, 1.0, 0.45, 1.0, 0.8, 1.0, 0.75, 1.0, 0.75, 1.0, 0.8, 1.0, 0.05, 1.0, -1.565e-07, 1.0, -1.565e-07, 1.0, 0.05, 1.0, 0.4, 1.0, 0.35, 1.0, 0.35, 1.0, 0.4, 1.0, 0.75, 1.0, 0.7, 1.0, 0.7, 1.0, 0.75, 1.0, 0.35, 1.0, 0.3, 1.0, 0.3, 1.0, 0.35, 1.0, 0.7, 1.0, 0.65, 1.0, 0.65, 1.0, 0.7, 1.0, 0.7, 1.0, 0.65, 1.0, 0.65, 1.0, 0.7, 1.0, 0.35, 1.0, 0.3, 1.0, 0.3, 1.0, 0.35, 1.0, 0.75, 1.0, 0.7, 1.0, 0.7, 1.0, 0.75, 1.0, 0.4, 1.0, 0.35, 1.0, 0.35, 1.0, 0.4, 1.0, 0.05, 1.0, -1.565e-07, 1.0, -1.565e-07, 1.0, 0.05, 1.0, 0.8, 1.0, 0.75, 1.0, 0.75, 1.0, 0.8, 1.0, 0.45, 1.0, 0.4, 1.0, 0.4, 1.0, 0.45, 1.0, 0.1, 1.0, 0.05, 1.0, 0.05, 1.0, 0.1, 1.0, 0.85, 1.0, 0.8, 1.0, 0.8, 1.0, 0.85, 1.0, 0.5, 1.0, 0.45, 1.0, 0.45, 1.0, 0.5, 1.0, 0.15, 1.0, 0.1, 1.0, 0.1, 1.0, 0.15, 1.0, 0.9, 1.0, 0.85, 1.0, 0.85, 1.0, 0.9, 1.0, 0.55, 1.0, 0.5, 1.0, 0.5, 1.0, 0.55, 1.0, 0.2, 1.0, 0.15, 1.0, 0.15, 1.0, 0.2, 1.0, 0.95, 1.0, 0.9, 1.0, 0.9, 1.0, 0.95, 1.0, 0.6, 1.0, 0.55, 1.0, 0.55, 1.0, 0.6, 1.0, 0.25, 1.0, 0.2, 1.0, 0.2, 1.0, 0.25, 1.0, 1.0, 1.0, 0.95, 1.0, 0.95, 1.0, 1.0, 1.0, 0.65, 1.0, 0.6, 1.0, 0.6, 1.0, 0.65, 1.0, 0.3, 1.0, 0.25, 1.0, 0.25, 1.0, 0.3, 1.0, 0.95, 1.0, -1.565e-07, 1.0, 0.05, 1.0, 0.1, 1.0, 0.15, 1.0, 0.2, 1.0, 0.25, 1.0, 0.3, 1.0, 0.35, 1.0, 0.4, 1.0, 0.45, 1.0, 0.5, 1.0, 0.55, 1.0, 0.6, 1.0, 0.65, 1.0, 0.7, 1.0, 0.75, 1.0, 0.8, 1.0, 0.85, 1.0, 0.9, 1.0, 0.45, 1.0, 0.5, 1.0, 0.5, 1.0, 0.45, 1.0, 0.2, 1.0, 0.25, 1.0, 0.25, 1.0, 0.2, 1.0, 0.8, 1.0, 0.85, 1.0, 0.85, 1.0, 0.8, 1.0, 0.55, 1.0, 0.6, 1.0, 0.6, 1.0, 0.55, 1.0, 0.3, 1.0, 0.35, 1.0, 0.35, 1.0, 0.3, 1.0, 0.05, 1.0, 0.1, 1.0, 0.1, 1.0, 0.05, 1.0, 0.9, 1.0, 0.95, 1.0, 0.95, 1.0, 0.9, 1.0, 0.65, 1.0, 0.7, 1.0, 0.7, 1.0, 0.65, 1.0, 0.4, 1.0, 0.45, 1.0, 0.45, 1.0, 0.4, 1.0, 0.15, 1.0, 0.2, 1.0, 0.2, 1.0, 0.15, 1.0, 0.75, 1.0, 0.8, 1.0, 0.8, 1.0, 0.75, 1.0, 0.5, 1.0, 0.55, 1.0, 0.55, 1.0, 0.5, 1.0, 0.25, 1.0, 0.3, 1.0, 0.3, 1.0, 0.25, 1.0, -1.565e-07, 1.0, 0.05, 1.0, 0.05, 1.0, -1.565e-07, 1.0, 0.85, 1.0, 0.9, 1.0, 0.9, 1.0, 0.85, 1.0, 0.6, 1.0, 0.65, 1.0, 0.65, 1.0, 0.6, 1.0, 0.95, 1.0, 1.0, 1.0, 1.0, 1.0, 0.95, 1.0, 0.35, 1.0, 0.4, 1.0, 0.4, 1.0, 0.35, 1.0, 0.1, 1.0, 0.15, 1.0, 0.15, 1.0, 0.1, 1.0, 0.1, 1.0, 0.15, 1.0, 0.15, 1.0, 0.1, 1.0, 0.35, 1.0, 0.4, 1.0, 0.4, 1.0, 0.35, 1.0, 0.95, 1.0, 1.0, 1.0, 1.0, 1.0, 0.95, 1.0, 0.6, 1.0, 0.65, 1.0, 0.65, 1.0, 0.6, 1.0, 0.85, 1.0, 0.9, 1.0, 0.9, 1.0, 0.85, 1.0, -1.565e-07, 1.0, 0.05, 1.0, 0.05, 1.0, -1.565e-07, 1.0, 0.25, 1.0, 0.3, 1.0, 0.3, 1.0, 0.25, 1.0, 0.5, 1.0, 0.55, 1.0, 0.55, 1.0, 0.5, 1.0, 0.75, 1.0, 0.8, 1.0, 0.8, 1.0, 0.75, 1.0, 0.15, 1.0, 0.2, 1.0, 0.2, 1.0, 0.15, 1.0, 0.4, 1.0, 0.45, 1.0, 0.45, 1.0, 0.4, 1.0, 0.65, 1.0, 0.7, 1.0, 0.7, 1.0, 0.65, 1.0, 0.9, 1.0, 0.95, 1.0, 0.95, 1.0, 0.9, 1.0, 0.05, 1.0, 0.1, 1.0, 0.1, 1.0, 0.05, 1.0, 0.3, 1.0, 0.35, 1.0, 0.35, 1.0, 0.3, 1.0, 0.55, 1.0, 0.6, 1.0, 0.6, 1.0, 0.55, 1.0, 0.8, 1.0, 0.85, 1.0, 0.85, 1.0, 0.8, 1.0, 0.2, 1.0, 0.25, 1.0, 0.25, 1.0, 0.2, 1.0, 0.45, 1.0, 0.5, 1.0, 0.5, 1.0, 0.45, 1.0, 0.7, 1.0, 0.75, 1.0, 0.75, 1.0, 0.7, 1.0])
me_cylinder.update()
me_cylinder_001 = bpy.data.meshes.new('Cylinder.001')
me_cylinder_001.from_pydata([(0.0, 1.0, -0.25), (0.0, 1.0, 0.25), (0.309, 0.9511, -0.25), (0.309, 0.9511, 0.25), (0.5878, 0.809, -0.25), (0.5878, 0.809, 0.25), (0.809, 0.5878, -0.25), (0.809, 0.5878, 0.25), (0.9511, 0.309, -0.25), (0.9511, 0.309, 0.25), (1.0, -4.371e-08, -0.25), (1.0, -4.371e-08, 0.25), (0.9511, -0.309, -0.25), (0.9511, -0.309, 0.25), (0.809, -0.5878, -0.25), (0.809, -0.5878, 0.25), (0.5878, -0.809, -0.25), (0.5878, -0.809, 0.25), (0.309, -0.9511, -0.25), (0.309, -0.9511, 0.25), (-8.742e-08, -1.0, -0.25), (-8.742e-08, -1.0, 0.25), (-0.309, -0.9511, -0.25), (-0.309, -0.9511, 0.25), (-0.5878, -0.809, -0.25), (-0.5878, -0.809, 0.25), (-0.809, -0.5878, -0.25), (-0.809, -0.5878, 0.25), (-0.9511, -0.309, -0.25), (-0.9511, -0.309, 0.25), (-1.0, 1.192e-08, -0.25), (-1.0, 1.192e-08, 0.25), (-0.9511, 0.309, -0.25), (-0.9511, 0.309, 0.25), (-0.809, 0.5878, -0.25), (-0.809, 0.5878, 0.25), (-0.5878, 0.809, -0.25), (-0.5878, 0.809, 0.25), (-0.309, 0.9511, -0.25), (-0.309, 0.9511, 0.25)], [], [(0, 1, 3, 2), (2, 3, 5, 4), (4, 5, 7, 6), (6, 7, 9, 8), (8, 9, 11, 10), (10, 11, 13, 12), (12, 13, 15, 14), (14, 15, 17, 16), (16, 17, 19, 18), (18, 19, 21, 20), (20, 21, 23, 22), (22, 23, 25, 24), (24, 25, 27, 26), (26, 27, 29, 28), (28, 29, 31, 30), (30, 31, 33, 32), (32, 33, 35, 34), (34, 35, 37, 36), (36, 37, 39, 38), (38, 39, 1, 0)])
me_cylinder_001.polygons.foreach_set('use_smooth', [True] * 20)
_uv = me_cylinder_001.uv_layers.new(name='UVMap')
_uv.uv.foreach_set('vector', [1.0, 0.5, 1.0, 1.0, 0.95, 1.0, 0.95, 0.5, 0.95, 0.5, 0.95, 1.0, 0.9, 1.0, 0.9, 0.5, 0.9, 0.5, 0.9, 1.0, 0.85, 1.0, 0.85, 0.5, 0.85, 0.5, 0.85, 1.0, 0.8, 1.0, 0.8, 0.5, 0.8, 0.5, 0.8, 1.0, 0.75, 1.0, 0.75, 0.5, 0.75, 0.5, 0.75, 1.0, 0.7, 1.0, 0.7, 0.5, 0.7, 0.5, 0.7, 1.0, 0.65, 1.0, 0.65, 0.5, 0.65, 0.5, 0.65, 1.0, 0.6, 1.0, 0.6, 0.5, 0.6, 0.5, 0.6, 1.0, 0.55, 1.0, 0.55, 0.5, 0.55, 0.5, 0.55, 1.0, 0.5, 1.0, 0.5, 0.5, 0.5, 0.5, 0.5, 1.0, 0.45, 1.0, 0.45, 0.5, 0.45, 0.5, 0.45, 1.0, 0.4, 1.0, 0.4, 0.5, 0.4, 0.5, 0.4, 1.0, 0.35, 1.0, 0.35, 0.5, 0.35, 0.5, 0.35, 1.0, 0.3, 1.0, 0.3, 0.5, 0.3, 0.5, 0.3, 1.0, 0.25, 1.0, 0.25, 0.5, 0.25, 0.5, 0.25, 1.0, 0.2, 1.0, 0.2, 0.5, 0.2, 0.5, 0.2, 1.0, 0.15, 1.0, 0.15, 0.5, 0.15, 0.5, 0.15, 1.0, 0.1, 1.0, 0.1, 0.5, 0.1, 0.5, 0.1, 1.0, 0.05, 1.0, 0.05, 0.5, 0.05, 0.5, 0.05, 1.0, -1.565e-07, 1.0, -1.565e-07, 0.5])
me_cylinder_001.update()
me_cylinder_002 = bpy.data.meshes.new('Cylinder.002')
me_cylinder_002.from_pydata([(-3.655e-10, 0.8807, 0.4258), (0.2722, 0.8376, 0.4258), (0.5177, 0.7125, 0.4258), (0.7125, 0.5177, 0.4258), (0.8376, 0.2722, 0.4258), (0.8807, -4.266e-08, 0.4258), (0.8376, -0.2722, 0.4258), (0.7125, -0.5177, 0.4258), (0.5177, -0.7125, 0.4258), (0.2722, -0.8376, 0.4258), (-7.736e-08, -0.8807, 0.4258), (-0.2722, -0.8376, 0.4258), (-0.5177, -0.7125, 0.4258), (-0.7125, -0.5177, 0.4258), (-0.8376, -0.2722, 0.4258), (-0.8807, 6.342e-09, 0.4258), (-0.8376, 0.2722, 0.4258), (-0.7125, 0.5177, 0.4258), (-0.5177, 0.7125, 0.4258), (-0.2722, 0.8376, 0.4258), (0.2311, 0.7112, 2.322), (1.76e-08, 0.7478, 2.322), (0.4396, 0.605, 2.322), (0.605, 0.4396, 2.322), (0.7112, 0.2311, 2.322), (0.7478, -3.782e-08, 2.322), (0.7112, -0.2311, 2.322), (0.605, -0.4396, 2.322), (0.4396, -0.605, 2.322), (0.2311, -0.7112, 2.322), (-4.778e-08, -0.7478, 2.322), (-0.2311, -0.7112, 2.322), (-0.4396, -0.605, 2.322), (-0.605, -0.4396, 2.322), (-0.7112, -0.2311, 2.322), (-0.7478, 3.787e-09, 2.322), (-0.7112, 0.2311, 2.322), (-0.605, 0.4396, 2.322), (-0.4396, 0.605, 2.322), (-0.2311, 0.7112, 2.322), (-0.733, 0.2382, 2.28), (-0.6235, 0.453, 2.28), (0.733, 0.2382, 2.28), (0.7707, -3.819e-08, 2.28), (0.2382, -0.733, 2.28), (-4.992e-08, -0.7707, 2.28), (-0.733, -0.2382, 2.28), (-0.7707, 4.686e-09, 2.28), (-0.2382, 0.733, 2.28), (1.745e-08, 0.7707, 2.28), (0.453, 0.6235, 2.28), (0.6235, 0.453, 2.28), (0.6235, -0.453, 2.28), (0.453, -0.6235, 2.28), (-0.453, -0.6235, 2.28), (-0.6235, -0.453, 2.28), (0.2382, 0.733, 2.28), (-0.453, 0.6235, 2.28), (0.733, -0.2382, 2.28), (-0.2382, -0.733, 2.28), (-0.7085, 0.5147, 0.4645), (0.8757, -4.253e-08, 0.4645), (-7.636e-08, -0.8757, 0.4645), (-0.8757, 6.19e-09, 0.4645), (2.003e-10, 0.8757, 0.4645), (0.7085, 0.5147, 0.4645), (0.5147, -0.7085, 0.4645), (-0.7085, -0.5147, 0.4645), (0.2706, 0.8329, 0.4645), (-0.5147, 0.7085, 0.4645), (0.8329, -0.2706, 0.4645), (-0.2706, -0.8329, 0.4645), (-0.8329, 0.2706, 0.4645), (0.8329, 0.2706, 0.4645), (0.2706, -0.8329, 0.4645), (-0.8329, -0.2706, 0.4645), (-0.2706, 0.8329, 0.4645), (0.5147, 0.7085, 0.4645), (0.7085, -0.5147, 0.4645), (-0.5147, -0.7085, 0.4645), (-0.7261, 0.5275, 0.4451), (0.8975, -4.356e-08, 0.4451), (-7.808e-08, -0.8975, 0.4451), (-0.8975, 6.371e-09, 0.4451), (3.845e-10, 0.8975, 0.4451), (0.7261, 0.5275, 0.4451), (0.5275, -0.7261, 0.4451), (-0.7261, -0.5275, 0.4451), (0.2773, 0.8535, 0.4451), (-0.5275, 0.7261, 0.4451), (0.8535, -0.2773, 0.4451), (-0.2773, -0.8535, 0.4451), (-0.8535, 0.2773, 0.4451), (0.8535, 0.2773, 0.4451), (0.2773, -0.8535, 0.4451), (-0.8535, -0.2773, 0.4451), (-0.2773, 0.8535, 0.4451), (0.5275, 0.7261, 0.4451), (0.7261, -0.5275, 0.4451), (-0.5275, -0.7261, 0.4451)], [], [(41, 40, 36, 37), (43, 42, 24, 25), (45, 44, 29, 30), (47, 46, 34, 35), (49, 48, 39, 21), (51, 50, 22, 23), (53, 52, 27, 28), (55, 54, 32, 33), (56, 49, 21, 20), (57, 41, 37, 38), (58, 43, 25, 26), (59, 45, 30, 31), (40, 47, 35, 36), (42, 51, 23, 24), (44, 53, 28, 29), (46, 55, 33, 34), (48, 57, 38, 39), (50, 56, 20, 22), (52, 58, 26, 27), (54, 59, 31, 32), (79, 71, 59, 54), (78, 70, 58, 52), (77, 68, 56, 50), (76, 69, 57, 48), (75, 67, 55, 46), (74, 66, 53, 44), (73, 65, 51, 42), (72, 63, 47, 40), (71, 62, 45, 59), (70, 61, 43, 58), (69, 60, 41, 57), (68, 64, 49, 56), (67, 79, 54, 55), (66, 78, 52, 53), (65, 77, 50, 51), (64, 76, 48, 49), (63, 75, 46, 47), (62, 74, 44, 45), (61, 73, 42, 43), (60, 72, 40, 41), (80, 92, 72, 60), (81, 93, 73, 61), (82, 94, 74, 62), (83, 95, 75, 63), (84, 96, 76, 64), (85, 97, 77, 65), (86, 98, 78, 66), (87, 99, 79, 67), (88, 84, 64, 68), (89, 80, 60, 69), (90, 81, 61, 70), (91, 82, 62, 71), (92, 83, 63, 72), (93, 85, 65, 73), (94, 86, 66, 74), (95, 87, 67, 75), (96, 89, 69, 76), (97, 88, 68, 77), (98, 90, 70, 78), (99, 91, 71, 79), (12, 11, 91, 99), (7, 6, 90, 98), (2, 1, 88, 97), (19, 18, 89, 96), (14, 13, 87, 95), (9, 8, 86, 94), (4, 3, 85, 93), (16, 15, 83, 92), (11, 10, 82, 91), (6, 5, 81, 90), (18, 17, 80, 89), (1, 0, 84, 88), (13, 12, 99, 87), (8, 7, 98, 86), (3, 2, 97, 85), (0, 19, 96, 84), (15, 14, 95, 83), (10, 9, 94, 82), (5, 4, 93, 81), (17, 16, 92, 80)])
me_cylinder_002.polygons.foreach_set('use_smooth', [True] * 80)
_uv = me_cylinder_002.uv_layers.new(name='UVMap')
_uv.uv.foreach_set('vector', [0.15, 1.0, 0.2, 1.0, 0.2, 1.0, 0.15, 1.0, 0.75, 1.0, 0.8, 1.0, 0.8, 1.0, 0.75, 1.0, 0.5, 1.0, 0.55, 1.0, 0.55, 1.0, 0.5, 1.0, 0.25, 1.0, 0.3, 1.0, 0.3, 1.0, 0.25, 1.0, -1.565e-07, 1.0, 0.05, 1.0, 0.05, 1.0, -1.565e-07, 1.0, 0.85, 1.0, 0.9, 1.0, 0.9, 1.0, 0.85, 1.0, 0.6, 1.0, 0.65, 1.0, 0.65, 1.0, 0.6, 1.0, 0.35, 1.0, 0.4, 1.0, 0.4, 1.0, 0.35, 1.0, 0.95, 1.0, 1.0, 1.0, 1.0, 1.0, 0.95, 1.0, 0.1, 1.0, 0.15, 1.0, 0.15, 1.0, 0.1, 1.0, 0.7, 1.0, 0.75, 1.0, 0.75, 1.0, 0.7, 1.0, 0.45, 1.0, 0.5, 1.0, 0.5, 1.0, 0.45, 1.0, 0.2, 1.0, 0.25, 1.0, 0.25, 1.0, 0.2, 1.0, 0.8, 1.0, 0.85, 1.0, 0.85, 1.0, 0.8, 1.0, 0.55, 1.0, 0.6, 1.0, 0.6, 1.0, 0.55, 1.0, 0.3, 1.0, 0.35, 1.0, 0.35, 1.0, 0.3, 1.0, 0.05, 1.0, 0.1, 1.0, 0.1, 1.0, 0.05, 1.0, 0.9, 1.0, 0.95, 1.0, 0.95, 1.0, 0.9, 1.0, 0.65, 1.0, 0.7, 1.0, 0.7, 1.0, 0.65, 1.0, 0.4, 1.0, 0.45, 1.0, 0.45, 1.0, 0.4, 1.0, 0.4, 1.0, 0.45, 1.0, 0.45, 1.0, 0.4, 1.0, 0.65, 1.0, 0.7, 1.0, 0.7, 1.0, 0.65, 1.0, 0.9, 1.0, 0.95, 1.0, 0.95, 1.0, 0.9, 1.0, 0.05, 1.0, 0.1, 1.0, 0.1, 1.0, 0.05, 1.0, 0.3, 1.0, 0.35, 1.0, 0.35, 1.0, 0.3, 1.0, 0.55, 1.0, 0.6, 1.0, 0.6, 1.0, 0.55, 1.0, 0.8, 1.0, 0.85, 1.0, 0.85, 1.0, 0.8, 1.0, 0.2, 1.0, 0.25, 1.0, 0.25, 1.0, 0.2, 1.0, 0.45, 1.0, 0.5, 1.0, 0.5, 1.0, 0.45, 1.0, 0.7, 1.0, 0.75, 1.0, 0.75, 1.0, 0.7, 1.0, 0.1, 1.0, 0.15, 1.0, 0.15, 1.0, 0.1, 1.0, 0.95, 1.0, 1.0, 1.0, 1.0, 1.0, 0.95, 1.0, 0.35, 1.0, 0.4, 1.0, 0.4, 1.0, 0.35, 1.0, 0.6, 1.0, 0.65, 1.0, 0.65, 1.0, 0.6, 1.0, 0.85, 1.0, 0.9, 1.0, 0.9, 1.0, 0.85, 1.0, -1.565e-07, 1.0, 0.05, 1.0, 0.05, 1.0, -1.565e-07, 1.0, 0.25, 1.0, 0.3, 1.0, 0.3, 1.0, 0.25, 1.0, 0.5, 1.0, 0.55, 1.0, 0.55, 1.0, 0.5, 1.0, 0.75, 1.0, 0.8, 1.0, 0.8, 1.0, 0.75, 1.0, 0.15, 1.0, 0.2, 1.0, 0.2, 1.0, 0.15, 1.0, 0.15, 1.0, 0.2, 1.0, 0.2, 1.0, 0.15, 1.0, 0.75, 1.0, 0.8, 1.0, 0.8, 1.0, 0.75, 1.0, 0.5, 1.0, 0.55, 1.0, 0.55, 1.0, 0.5, 1.0, 0.25, 1.0, 0.3, 1.0, 0.3, 1.0, 0.25, 1.0, -1.565e-07, 1.0, 0.05, 1.0, 0.05, 1.0, -1.565e-07, 1.0, 0.85, 1.0, 0.9, 1.0, 0.9, 1.0, 0.85, 1.0, 0.6, 1.0, 0.65, 1.0, 0.65, 1.0, 0.6, 1.0, 0.35, 1.0, 0.4, 1.0, 0.4, 1.0, 0.35, 1.0, 0.95, 1.0, 1.0, 1.0, 1.0, 1.0, 0.95, 1.0, 0.1, 1.0, 0.15, 1.0, 0.15, 1.0, 0.1, 1.0, 0.7, 1.0, 0.75, 1.0, 0.75, 1.0, 0.7, 1.0, 0.45, 1.0, 0.5, 1.0, 0.5, 1.0, 0.45, 1.0, 0.2, 1.0, 0.25, 1.0, 0.25, 1.0, 0.2, 1.0, 0.8, 1.0, 0.85, 1.0, 0.85, 1.0, 0.8, 1.0, 0.55, 1.0, 0.6, 1.0, 0.6, 1.0, 0.55, 1.0, 0.3, 1.0, 0.35, 1.0, 0.35, 1.0, 0.3, 1.0, 0.05, 1.0, 0.1, 1.0, 0.1, 1.0, 0.05, 1.0, 0.9, 1.0, 0.95, 1.0, 0.95, 1.0, 0.9, 1.0, 0.65, 1.0, 0.7, 1.0, 0.7, 1.0, 0.65, 1.0, 0.4, 1.0, 0.45, 1.0, 0.45, 1.0, 0.4, 1.0, 0.4, 1.0, 0.45, 1.0, 0.45, 1.0, 0.4, 1.0, 0.65, 1.0, 0.7, 1.0, 0.7, 1.0, 0.65, 1.0, 0.9, 1.0, 0.95, 1.0, 0.95, 1.0, 0.9, 1.0, 0.05, 1.0, 0.1, 1.0, 0.1, 1.0, 0.05, 1.0, 0.3, 1.0, 0.35, 1.0, 0.35, 1.0, 0.3, 1.0, 0.55, 1.0, 0.6, 1.0, 0.6, 1.0, 0.55, 1.0, 0.8, 1.0, 0.85, 1.0, 0.85, 1.0, 0.8, 1.0, 0.2, 1.0, 0.25, 1.0, 0.25, 1.0, 0.2, 1.0, 0.45, 1.0, 0.5, 1.0, 0.5, 1.0, 0.45, 1.0, 0.7, 1.0, 0.75, 1.0, 0.75, 1.0, 0.7, 1.0, 0.1, 1.0, 0.15, 1.0, 0.15, 1.0, 0.1, 1.0, 0.95, 1.0, 1.0, 1.0, 1.0, 1.0, 0.95, 1.0, 0.35, 1.0, 0.4, 1.0, 0.4, 1.0, 0.35, 1.0, 0.6, 1.0, 0.65, 1.0, 0.65, 1.0, 0.6, 1.0, 0.85, 1.0, 0.9, 1.0, 0.9, 1.0, 0.85, 1.0, -1.565e-07, 1.0, 0.05, 1.0, 0.05, 1.0, -1.565e-07, 1.0, 0.25, 1.0, 0.3, 1.0, 0.3, 1.0, 0.25, 1.0, 0.5, 1.0, 0.55, 1.0, 0.55, 1.0, 0.5, 1.0, 0.75, 1.0, 0.8, 1.0, 0.8, 1.0, 0.75, 1.0, 0.15, 1.0, 0.2, 1.0, 0.2, 1.0, 0.15, 1.0])
me_cylinder_002.update()
me_cylinder_003 = bpy.data.meshes.new('Cylinder.003')
me_cylinder_003.from_pydata([(0.0, 1.0, -0.25), (0.0, 1.0, 0.25), (0.5, 0.866, -0.25), (0.5, 0.866, 0.25), (0.866, 0.5, -0.25), (0.866, 0.5, 0.25), (1.0, -4.371e-08, -0.25), (1.0, -4.371e-08, 0.25), (0.866, -0.5, -0.25), (0.866, -0.5, 0.25), (0.5, -0.866, -0.25), (0.5, -0.866, 0.25), (-8.742e-08, -1.0, -0.25), (-8.742e-08, -1.0, 0.25), (-0.5, -0.866, -0.25), (-0.5, -0.866, 0.25), (-0.866, -0.5, -0.25), (-0.866, -0.5, 0.25), (-1.0, 1.192e-08, -0.25), (-1.0, 1.192e-08, 0.25), (-0.866, 0.5, -0.25), (-0.866, 0.5, 0.25), (-0.5, 0.866, -0.25), (-0.5, 0.866, 0.25), (0.2572, 0.4455, 0.4497), (-4.693e-09, 0.5145, 0.4497), (0.4455, 0.2572, 0.4497), (0.5145, -2.953e-08, 0.4497), (0.4455, -0.2572, 0.4497), (0.2572, -0.4455, 0.4497), (-4.967e-08, -0.5145, 0.4497), (-0.2572, -0.4455, 0.4497), (-0.4455, -0.2572, 0.4497), (-0.5145, -9.048e-10, 0.4497), (-0.4455, 0.2572, 0.4497), (-0.2572, 0.4455, 0.4497), (0.2572, 0.4455, 0.8179), (-4.693e-09, 0.5145, 0.8179), (0.4455, 0.2572, 0.8179), (0.5145, -2.953e-08, 0.8179), (0.4455, -0.2572, 0.8179), (0.2572, -0.4455, 0.8179), (-4.967e-08, -0.5145, 0.8179), (-0.2572, -0.4455, 0.8179), (-0.4455, -0.2572, 0.8179), (-0.5145, -9.048e-10, 0.8179), (-0.4455, 0.2572, 0.8179), (-0.2572, 0.4455, 0.8179), (0.3268, 0.5661, 1.078), (5.707e-10, 0.6537, 1.078), (0.5661, 0.3268, 1.078), (0.6537, -3.359e-08, 1.078), (0.5661, -0.3268, 1.078), (0.3268, -0.5661, 1.078), (-5.658e-08, -0.6537, 1.078), (-0.3268, -0.5661, 1.078), (-0.5661, -0.3268, 1.078), (-0.6537, 2.774e-09, 1.078), (-0.5661, 0.3268, 1.078), (-0.3268, 0.5661, 1.078), (0.3268, 0.5661, 1.174), (7.183e-11, 0.6537, 1.174), (0.5661, 0.3268, 1.174), (0.6537, -3.359e-08, 1.174), (0.5661, -0.3268, 1.174), (0.3268, -0.5661, 1.174), (-5.707e-08, -0.6537, 1.174), (-0.3268, -0.5661, 1.174), (-0.5661, -0.3268, 1.174), (-0.6537, 2.774e-09, 1.174), (-0.5661, 0.3268, 1.174), (-0.3268, 0.5661, 1.174), (0.3031, 0.5249, 1.174), (-1.091e-10, 0.6061, 1.174), (0.5249, 0.3031, 1.174), (0.6061, -3.15e-08, 1.174), (0.5249, -0.3031, 1.174), (0.3031, -0.5249, 1.174), (-5.31e-08, -0.6061, 1.174), (-0.3031, -0.5249, 1.174), (-0.5249, -0.3031, 1.174), (-0.6061, 2.22e-09, 1.174), (-0.5249, 0.3031, 1.174), (-0.3031, 0.5249, 1.174), (0.1033, 0.1789, 0.4532), (-3.72e-11, 0.2066, 0.4532), (0.1789, 0.1033, 0.4532), (0.2066, -2.029e-08, 0.4532), (0.1789, -0.1033, 0.4532), (0.1033, -0.1789, 0.4532), (-1.81e-08, -0.2066, 0.4532), (-0.1033, -0.1789, 0.4532), (-0.1789, -0.1033, 0.4532), (-0.2066, -8.801e-09, 0.4532), (-0.1789, 0.1033, 0.4532), (-0.1033, 0.1789, 0.4532)], [], [(0, 1, 3, 2), (2, 3, 5, 4), (4, 5, 7, 6), (6, 7, 9, 8), (8, 9, 11, 10), (10, 11, 13, 12), (12, 13, 15, 14), (14, 15, 17, 16), (16, 17, 19, 18), (18, 19, 21, 20), (9, 7, 27, 28), (20, 21, 23, 22), (22, 23, 1, 0), (0, 2, 4, 6, 8, 10, 12, 14, 16, 18, 20, 22), (27, 26, 38, 39), (1, 23, 35, 25), (3, 1, 25, 24), (7, 5, 26, 27), (23, 21, 34, 35), (5, 3, 24, 26), (21, 19, 33, 34), (19, 17, 32, 33), (17, 15, 31, 32), (15, 13, 30, 31), (13, 11, 29, 30), (11, 9, 28, 29), (39, 38, 50, 51), (34, 33, 45, 46), (31, 30, 42, 43), (28, 27, 39, 40), (35, 34, 46, 47), (24, 25, 37, 36), (32, 31, 43, 44), (29, 28, 40, 41), (25, 35, 47, 37), (26, 24, 36, 38), (33, 32, 44, 45), (30, 29, 41, 42), (54, 53, 65, 66), (46, 45, 57, 58), (43, 42, 54, 55), (40, 39, 51, 52), (47, 46, 58, 59), (36, 37, 49, 48), (44, 43, 55, 56), (41, 40, 52, 53), (37, 47, 59, 49), (38, 36, 48, 50), (45, 44, 56, 57), (42, 41, 53, 54), (63, 62, 74, 75), (51, 50, 62, 63), (58, 57, 69, 70), (55, 54, 66, 67), (52, 51, 63, 64), (59, 58, 70, 71), (48, 49, 61, 60), (56, 55, 67, 68), (53, 52, 64, 65), (49, 59, 71, 61), (50, 48, 60, 62), (57, 56, 68, 69), (78, 77, 89, 90), (70, 69, 81, 82), (67, 66, 78, 79), (64, 63, 75, 76), (71, 70, 82, 83), (60, 61, 73, 72), (68, 67, 79, 80), (65, 64, 76, 77), (61, 71, 83, 73), (62, 60, 72, 74), (69, 68, 80, 81), (66, 65, 77, 78), (84, 85, 95, 94, 93, 92, 91, 90, 89, 88, 87, 86), (75, 74, 86, 87), (82, 81, 93, 94), (79, 78, 90, 91), (76, 75, 87, 88), (83, 82, 94, 95), (72, 73, 85, 84), (80, 79, 91, 92), (77, 76, 88, 89), (73, 83, 95, 85), (74, 72, 84, 86), (81, 80, 92, 93)])
me_cylinder_003.polygons.foreach_set('use_smooth', [True] * 86)
_uv = me_cylinder_003.uv_layers.new(name='UVMap')
_uv.uv.foreach_set('vector', [1.0, 0.5, 1.0, 1.0, 0.9167, 1.0, 0.9167, 0.5, 0.9167, 0.5, 0.9167, 1.0, 0.8333, 1.0, 0.8333, 0.5, 0.8333, 0.5, 0.8333, 1.0, 0.75, 1.0, 0.75, 0.5, 0.75, 0.5, 0.75, 1.0, 0.6667, 1.0, 0.6667, 0.5, 0.6667, 0.5, 0.6667, 1.0, 0.5833, 1.0, 0.5833, 0.5, 0.5833, 0.5, 0.5833, 1.0, 0.5, 1.0, 0.5, 0.5, 0.5, 0.5, 0.5, 1.0, 0.4167, 1.0, 0.4167, 0.5, 0.4167, 0.5, 0.4167, 1.0, 0.3333, 1.0, 0.3333, 0.5, 0.3333, 0.5, 0.3333, 1.0, 0.25, 1.0, 0.25, 0.5, 0.25, 0.5, 0.25, 1.0, 0.1667, 1.0, 0.1667, 0.5, 0.6667, 1.0, 0.75, 1.0, 0.75, 1.0, 0.6667, 1.0, 0.1667, 0.5, 0.1667, 1.0, 0.08333, 1.0, 0.08333, 0.5, 0.08333, 0.5, 0.08333, 1.0, 7.451e-08, 1.0, 7.451e-08, 0.5, 0.75, 0.49, 0.87, 0.4578, 0.9578, 0.37, 0.99, 0.25, 0.9578, 0.13, 0.87, 0.04215, 0.75, 0.01, 0.63, 0.04215, 0.5422, 0.13, 0.51, 0.25, 0.5422, 0.37, 0.63, 0.4578, 0.75, 1.0, 0.8333, 1.0, 0.8333, 1.0, 0.75, 1.0, 7.451e-08, 1.0, 0.08333, 1.0, 0.08333, 1.0, 7.451e-08, 1.0, 0.9167, 1.0, 1.0, 1.0, 1.0, 1.0, 0.9167, 1.0, 0.75, 1.0, 0.8333, 1.0, 0.8333, 1.0, 0.75, 1.0, 0.08333, 1.0, 0.1667, 1.0, 0.1667, 1.0, 0.08333, 1.0, 0.8333, 1.0, 0.9167, 1.0, 0.9167, 1.0, 0.8333, 1.0, 0.1667, 1.0, 0.25, 1.0, 0.25, 1.0, 0.1667, 1.0, 0.25, 1.0, 0.3333, 1.0, 0.3333, 1.0, 0.25, 1.0, 0.3333, 1.0, 0.4167, 1.0, 0.4167, 1.0, 0.3333, 1.0, 0.4167, 1.0, 0.5, 1.0, 0.5, 1.0, 0.4167, 1.0, 0.5, 1.0, 0.5833, 1.0, 0.5833, 1.0, 0.5, 1.0, 0.5833, 1.0, 0.6667, 1.0, 0.6667, 1.0, 0.5833, 1.0, 0.75, 1.0, 0.8333, 1.0, 0.8333, 1.0, 0.75, 1.0, 0.1667, 1.0, 0.25, 1.0, 0.25, 1.0, 0.1667, 1.0, 0.4167, 1.0, 0.5, 1.0, 0.5, 1.0, 0.4167, 1.0, 0.6667, 1.0, 0.75, 1.0, 0.75, 1.0, 0.6667, 1.0, 0.08333, 1.0, 0.1667, 1.0, 0.1667, 1.0, 0.08333, 1.0, 0.9167, 1.0, 1.0, 1.0, 1.0, 1.0, 0.9167, 1.0, 0.3333, 1.0, 0.4167, 1.0, 0.4167, 1.0, 0.3333, 1.0, 0.5833, 1.0, 0.6667, 1.0, 0.6667, 1.0, 0.5833, 1.0, 7.451e-08, 1.0, 0.08333, 1.0, 0.08333, 1.0, 7.451e-08, 1.0, 0.8333, 1.0, 0.9167, 1.0, 0.9167, 1.0, 0.8333, 1.0, 0.25, 1.0, 0.3333, 1.0, 0.3333, 1.0, 0.25, 1.0, 0.5, 1.0, 0.5833, 1.0, 0.5833, 1.0, 0.5, 1.0, 0.5, 1.0, 0.5833, 1.0, 0.5833, 1.0, 0.5, 1.0, 0.1667, 1.0, 0.25, 1.0, 0.25, 1.0, 0.1667, 1.0, 0.4167, 1.0, 0.5, 1.0, 0.5, 1.0, 0.4167, 1.0, 0.6667, 1.0, 0.75, 1.0, 0.75, 1.0, 0.6667, 1.0, 0.08333, 1.0, 0.1667, 1.0, 0.1667, 1.0, 0.08333, 1.0, 0.9167, 1.0, 1.0, 1.0, 1.0, 1.0, 0.9167, 1.0, 0.3333, 1.0, 0.4167, 1.0, 0.4167, 1.0, 0.3333, 1.0, 0.5833, 1.0, 0.6667, 1.0, 0.6667, 1.0, 0.5833, 1.0, 7.451e-08, 1.0, 0.08333, 1.0, 0.08333, 1.0, 7.451e-08, 1.0, 0.8333, 1.0, 0.9167, 1.0, 0.9167, 1.0, 0.8333, 1.0, 0.25, 1.0, 0.3333, 1.0, 0.3333, 1.0, 0.25, 1.0, 0.5, 1.0, 0.5833, 1.0, 0.5833, 1.0, 0.5, 1.0, 0.75, 1.0, 0.8333, 1.0, 0.8333, 1.0, 0.75, 1.0, 0.75, 1.0, 0.8333, 1.0, 0.8333, 1.0, 0.75, 1.0, 0.1667, 1.0, 0.25, 1.0, 0.25, 1.0, 0.1667, 1.0, 0.4167, 1.0, 0.5, 1.0, 0.5, 1.0, 0.4167, 1.0, 0.6667, 1.0, 0.75, 1.0, 0.75, 1.0, 0.6667, 1.0, 0.08333, 1.0, 0.1667, 1.0, 0.1667, 1.0, 0.08333, 1.0, 0.9167, 1.0, 1.0, 1.0, 1.0, 1.0, 0.9167, 1.0, 0.3333, 1.0, 0.4167, 1.0, 0.4167, 1.0, 0.3333, 1.0, 0.5833, 1.0, 0.6667, 1.0, 0.6667, 1.0, 0.5833, 1.0, 7.451e-08, 1.0, 0.08333, 1.0, 0.08333, 1.0, 7.451e-08, 1.0, 0.8333, 1.0, 0.9167, 1.0, 0.9167, 1.0, 0.8333, 1.0, 0.25, 1.0, 0.3333, 1.0, 0.3333, 1.0, 0.25, 1.0, 0.5, 1.0, 0.5833, 1.0, 0.5833, 1.0, 0.5, 1.0, 0.1667, 1.0, 0.25, 1.0, 0.25, 1.0, 0.1667, 1.0, 0.4167, 1.0, 0.5, 1.0, 0.5, 1.0, 0.4167, 1.0, 0.6667, 1.0, 0.75, 1.0, 0.75, 1.0, 0.6667, 1.0, 0.08333, 1.0, 0.1667, 1.0, 0.1667, 1.0, 0.08333, 1.0, 0.9167, 1.0, 1.0, 1.0, 1.0, 1.0, 0.9167, 1.0, 0.3333, 1.0, 0.4167, 1.0, 0.4167, 1.0, 0.3333, 1.0, 0.5833, 1.0, 0.6667, 1.0, 0.6667, 1.0, 0.5833, 1.0, 7.451e-08, 1.0, 0.08333, 1.0, 0.08333, 1.0, 7.451e-08, 1.0, 0.8333, 1.0, 0.9167, 1.0, 0.9167, 1.0, 0.8333, 1.0, 0.25, 1.0, 0.3333, 1.0, 0.3333, 1.0, 0.25, 1.0, 0.5, 1.0, 0.5833, 1.0, 0.5833, 1.0, 0.5, 1.0, 0.37, 0.4578, 0.25, 0.49, 0.13, 0.4578, 0.04215, 0.37, 0.01, 0.25, 0.04215, 0.13, 0.13, 0.04215, 0.25, 0.01, 0.37, 0.04215, 0.4578, 0.13, 0.49, 0.25, 0.4578, 0.37, 0.75, 1.0, 0.8333, 1.0, 0.8333, 1.0, 0.75, 1.0, 0.1667, 1.0, 0.25, 1.0, 0.25, 1.0, 0.1667, 1.0, 0.4167, 1.0, 0.5, 1.0, 0.5, 1.0, 0.4167, 1.0, 0.6667, 1.0, 0.75, 1.0, 0.75, 1.0, 0.6667, 1.0, 0.08333, 1.0, 0.1667, 1.0, 0.1667, 1.0, 0.08333, 1.0, 0.9167, 1.0, 1.0, 1.0, 1.0, 1.0, 0.9167, 1.0, 0.3333, 1.0, 0.4167, 1.0, 0.4167, 1.0, 0.3333, 1.0, 0.5833, 1.0, 0.6667, 1.0, 0.6667, 1.0, 0.5833, 1.0, 7.451e-08, 1.0, 0.08333, 1.0, 0.08333, 1.0, 7.451e-08, 1.0, 0.8333, 1.0, 0.9167, 1.0, 0.9167, 1.0, 0.8333, 1.0, 0.25, 1.0, 0.3333, 1.0, 0.3333, 1.0, 0.25, 1.0])
me_cylinder_003.update()
me_cube_002 = bpy.data.meshes.new('Cube.002')
me_cube_002.from_pydata([(-1.0, -1.0, -1.0), (-1.0, -1.0, 2.016), (-1.0, 1.0, -1.0), (-1.0, 1.0, 2.016), (1.0, -1.0, -1.0), (1.0, -1.0, 2.016), (1.0, 1.0, -1.0), (1.0, 1.0, 2.016), (-1.0, -2.561, 0.508), (-1.0, -0.5612, 0.508), (1.0, -0.5612, 0.508), (1.0, -2.561, 0.508), (-1.0, -0.982, 1.262), (-1.0, 1.018, 1.262), (1.0, 1.018, 1.262), (1.0, -0.982, 1.262)], [], [(12, 1, 3, 13), (13, 3, 7, 14), (14, 7, 5, 15), (15, 5, 1, 12), (2, 6, 4, 0), (7, 3, 1, 5), (4, 11, 8, 0), (6, 10, 11, 4), (2, 9, 10, 6), (0, 8, 9, 2), (11, 15, 12, 8), (10, 14, 15, 11), (9, 13, 14, 10), (8, 12, 13, 9)])
_uv = me_cube_002.uv_layers.new(name='UVMap')
_uv.uv.foreach_set('vector', [0.5625, 0.0, 0.625, 0.0, 0.625, 0.25, 0.5625, 0.25, 0.5625, 0.25, 0.625, 0.25, 0.625, 0.5, 0.5625, 0.5, 0.5625, 0.5, 0.625, 0.5, 0.625, 0.75, 0.5625, 0.75, 0.5625, 0.75, 0.625, 0.75, 0.625, 1.0, 0.5625, 1.0, 0.125, 0.5, 0.375, 0.5, 0.375, 0.75, 0.125, 0.75, 0.625, 0.5, 0.875, 0.5, 0.875, 0.75, 0.625, 0.75, 0.375, 0.75, 0.5, 0.75, 0.5, 1.0, 0.375, 1.0, 0.375, 0.5, 0.5, 0.5, 0.5, 0.75, 0.375, 0.75, 0.375, 0.25, 0.5, 0.25, 0.5, 0.5, 0.375, 0.5, 0.375, 0.0, 0.5, 0.0, 0.5, 0.25, 0.375, 0.25, 0.5, 0.75, 0.5625, 0.75, 0.5625, 1.0, 0.5, 1.0, 0.5, 0.5, 0.5625, 0.5, 0.5625, 0.75, 0.5, 0.75, 0.5, 0.25, 0.5625, 0.25, 0.5625, 0.5, 0.5, 0.5, 0.5, 0.0, 0.5625, 0.0, 0.5625, 0.25, 0.5, 0.25])
me_cube_002.update()

# ---- objects
ob_cylinder = bpy.data.objects.new('Cylinder', me_cylinder)
ob_cylinder_001 = bpy.data.objects.new('Cylinder.001', me_cylinder_001)
ob_cylinder_002 = bpy.data.objects.new('Cylinder.002', me_cylinder_002)
ob_cylinder_003 = bpy.data.objects.new('Cylinder.003', me_cylinder_003)
ob_cube = bpy.data.objects.new('Cube', me_cube_002)

# ---- transforms, parenting, visibility, modifiers, constraints
ob_cylinder.location = (0.0, 0.0, 0.0)
ob_cylinder_001.location = (0.0, 0.0, 3.928)
ob_cylinder_001.rotation_euler = (1.548, 0.01284, 0.00519)
ob_cylinder_001.scale = (0.3044, 0.3044, 0.3044)
_m = ob_cylinder_001.modifiers.new('Solidify', 'SOLIDIFY')
_m.thickness = 0.14
ob_cylinder_002.location = (0.0, 0.0, 0.0)
_m = ob_cylinder_002.modifiers.new('Solidify', 'SOLIDIFY')
_m.thickness = 0.05
ob_cylinder_003.location = (0.0, 0.0, 0.4167)
ob_cylinder_003.scale = (0.5139, 0.5139, 0.2043)
ob_cube.location = (0.0, 0.0, 0.5353)
ob_cube.scale = (0.1389, 0.02186, 0.1389)

# ---- collection membership
col_collection.objects.link(ob_cylinder)
col_collection.objects.link(ob_cylinder_001)
col_collection.objects.link(ob_cylinder_002)
col_collection.objects.link(ob_cylinder_003)
col_collection.objects.link(ob_cube)

# ---- scene / render settings (as saved in the file)
scene.frame_start = 1; scene.frame_end = 250; scene.frame_set(24)
scene.render.engine = 'BLENDER_EEVEE_NEXT'
scene.cycles.sampling_pattern = 'TABULATED_SOBOL'
scene.cycles.use_light_tree = False
scene.view_settings.view_transform = 'Filmic'
bpy.context.view_layer.update()

# ---- added for rendering (the .blend has no active camera and no usable light): camera, sun
cam_auto = bpy.data.cameras.new('AutoCamera')
cam_auto.lens = 50.0
cam_auto.sensor_width = 36.0
cam_auto.clip_end = 1000.0
ob_auto_camera = bpy.data.objects.new('AutoCamera', cam_auto)
scene.collection.objects.link(ob_auto_camera)
ob_auto_camera.location = (4.908, -5.8896, 5.92025)
ob_auto_camera.rotation_euler = (1.09748, -7.21219e-08, 0.694738)
scene.camera = ob_auto_camera
light_auto_sun = bpy.data.lights.new('AutoSun', 'SUN')
light_auto_sun.energy = 3.0
light_auto_sun.angle = 0.0523599
ob_auto_sun = bpy.data.objects.new('AutoSun', light_auto_sun)
scene.collection.objects.link(ob_auto_sun)
ob_auto_sun.rotation_euler = (0.872665, 0.174533, 0.523599)
bpy.context.view_layer.update()
